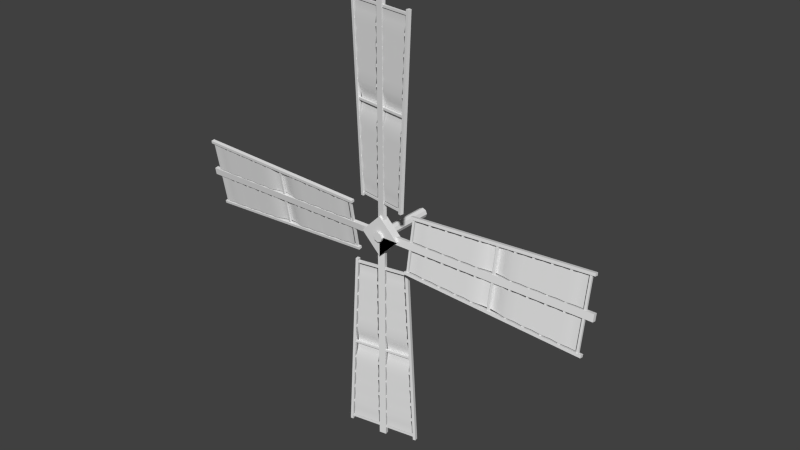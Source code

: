 # Source: mill_sails.blend  (saved by Blender 2.70.0; exported with 4.5.12 LTS)
import bpy
from mathutils import Matrix  # noqa: F401  (used for matrix-valued properties, if any)

bpy.ops.wm.read_factory_settings(use_empty=True)
scene = bpy.context.scene
scene.name = 'Scene'

# ---- collections
col_collection_1 = bpy.data.collections.new('Collection 1'); scene.collection.children.link(col_collection_1)

# ---- materials (node trees are filled in below, after node groups)
mat_house_wood_parts = bpy.data.materials.new('house_wood_parts')
mat_house_wood_parts.alpha_threshold = 0.0
mat_house_wood_parts.use_transparent_shadow = False
mat_house_wood_parts.roughness = 0.5
mat_house_wood_parts.line_color = (0.0, 0.0, 0.0, 1.0)
mat_mill_sail_fabric = bpy.data.materials.new('mill_sail_fabric')
mat_mill_sail_fabric.alpha_threshold = 0.0
mat_mill_sail_fabric.use_transparent_shadow = False
mat_mill_sail_fabric.roughness = 0.5
mat_mill_sail_fabric.line_color = (0.0, 0.0, 0.0, 1.0)

# ---- material node trees

# ---- world
world_world = bpy.data.worlds.new('World'); scene.world = world_world
world_world.color = (0.05088, 0.05088, 0.05088)
world_world.use_sun_shadow = False
world_world.sun_shadow_jitter_overblur = 0.0
world_world.cycles.sampling_method = 'MANUAL'
world_world.cycles.sample_map_resolution = 256

# ---- meshes
me_mill_sails = bpy.data.meshes.new('mill_sails')
me_mill_sails.from_pydata([(-3.331e-16, 0.6383, 0.1383), (3.921e-17, -1.186, 0.1383), (0.09778, 0.6383, 0.09778), (0.09778, -1.186, 0.09778), (0.1383, 0.6383, -1.192e-07), (0.1383, -1.186, -3.725e-09), (0.09778, 0.6383, -0.09778), (0.09778, -1.186, -0.09778), (-1.209e-08, 0.6383, -0.1383), (-1.209e-08, -1.186, -0.1383), (-0.09778, 0.6383, -0.09778), (-0.09778, -1.186, -0.09778), (-0.1383, 0.6383, -1.192e-07), (-0.1383, -1.186, 3.725e-09), (-0.09778, 0.6383, 0.09778), (-0.09778, -1.186, 0.09778), (0.113, -0.9586, 6.2), (0.113, -0.9586, 0.2), (-0.08392, -0.9239, 0.2), (-0.08392, -0.9239, 6.2), (0.09394, -1.067, 6.2), (0.09394, -1.067, 0.2), (-0.103, -1.032, 0.2), (-0.103, -1.032, 6.2), (-0.7157, -0.8531, 0.92), (-0.7157, -0.8531, 0.98), (0.7309, -1.108, 0.98), (0.7309, -1.108, 0.92), (-0.7261, -0.9122, 0.92), (-0.7261, -0.9122, 0.98), (0.7205, -1.167, 0.98), (0.7205, -1.167, 0.92), (-0.7502, -0.847, 1.92), (-0.7502, -0.847, 1.98), (0.7654, -1.114, 1.98), (0.7654, -1.114, 1.92), (-0.7606, -0.9061, 1.92), (-0.7606, -0.9061, 1.98), (0.755, -1.173, 1.98), (0.755, -1.173, 1.92), (-0.7376, -0.8492, 1.42), (-0.7376, -0.8492, 1.48), (0.7529, -1.112, 1.48), (0.7529, -1.112, 1.42), (-0.7481, -0.9083, 1.42), (-0.7481, -0.9083, 1.48), (0.7424, -1.171, 1.48), (0.7424, -1.171, 1.42), (-0.7802, -0.8417, 2.42), (-0.7802, -0.8417, 2.48), (0.7955, -1.12, 2.48), (0.7955, -1.12, 2.42), (-0.7907, -0.9008, 2.42), (-0.7907, -0.9008, 2.48), (0.7851, -1.179, 2.48), (0.7851, -1.179, 2.42), (-0.8373, -0.8316, 3.42), (-0.8373, -0.8316, 3.48), (0.8525, -1.13, 3.48), (0.8525, -1.13, 3.42), (-0.8477, -0.8907, 3.42), (-0.8477, -0.8907, 3.48), (0.8421, -1.189, 3.48), (0.8421, -1.189, 3.42), (-0.8084, -0.8367, 2.92), (-0.8084, -0.8367, 2.98), (0.8236, -1.124, 2.98), (0.8236, -1.124, 2.92), (-0.8188, -0.8958, 2.92), (-0.8188, -0.8958, 2.98), (0.8132, -1.184, 2.98), (0.8132, -1.184, 2.92), (-0.8651, -0.8267, 3.92), (-0.8651, -0.8267, 3.98), (0.8804, -1.135, 3.98), (0.8804, -1.135, 3.92), (-0.8756, -0.8858, 3.92), (-0.8756, -0.8858, 3.98), (0.87, -1.194, 3.98), (0.87, -1.194, 3.92), (-0.9256, -0.8161, 4.92), (-0.9256, -0.8161, 4.98), (0.9408, -1.145, 4.98), (0.9408, -1.145, 4.92), (-0.936, -0.8752, 4.92), (-0.936, -0.8752, 4.98), (0.9304, -1.204, 4.98), (0.9304, -1.204, 4.92), (-0.8943, -0.8216, 4.42), (-0.8943, -0.8216, 4.48), (0.9096, -1.14, 4.48), (0.9096, -1.14, 4.42), (-0.9048, -0.8807, 4.42), (-0.9048, -0.8807, 4.48), (0.8992, -1.199, 4.48), (0.8992, -1.199, 4.42), (-0.9499, -0.8118, 5.42), (-0.9499, -0.8118, 5.48), (0.9652, -1.149, 5.48), (0.9652, -1.149, 5.42), (-0.9604, -0.8709, 5.42), (-0.9604, -0.8709, 5.48), (0.9547, -1.209, 5.48), (0.9547, -1.209, 5.42), (-0.9772, -0.807, 5.92), (-0.9772, -0.807, 5.98), (0.9924, -1.154, 5.98), (0.9924, -1.154, 5.92), (-0.9876, -0.8661, 5.92), (-0.9876, -0.8661, 5.98), (0.982, -1.213, 5.98), (0.982, -1.213, 5.92), (-1.01, -0.7794, 6.061), (-0.7447, -0.8263, 0.8629), (-0.7621, -0.9254, 0.8629), (-1.028, -0.8785, 6.061), (-0.9345, -0.7928, 6.065), (-0.6687, -0.8397, 0.8669), (-0.6862, -0.9388, 0.8669), (-0.952, -0.8919, 6.065), (1.035, -1.14, 6.061), (0.7695, -1.093, 0.8629), (0.752, -1.192, 0.8629), (1.018, -1.239, 6.061), (0.9593, -1.127, 6.065), (0.6935, -1.08, 0.8669), (0.6761, -1.179, 0.8669), (0.9418, -1.226, 6.065), (-0.6496, -0.9223, 1.015), (-0.136, -1.013, 1.014), (-0.1287, -1.014, 5.901), (-0.9073, -0.8769, 5.9), (-0.134, -1.036, 4.956), (-0.8876, -0.9035, 5.452), (-0.1333, -1.037, 5.453), (-0.8614, -0.9081, 4.955), (-0.8346, -0.9129, 4.447), (-0.1348, -1.036, 4.448), (-0.8082, -0.9175, 3.945), (-0.1355, -1.036, 3.946), (-0.1189, -0.9372, 3.45), (-0.7646, -0.8233, 3.449), (-0.137, -1.036, 2.953), (-0.7558, -0.9267, 2.953), (-0.1378, -1.036, 2.447), (-0.7291, -0.9315, 2.447), (-0.1385, -1.036, 1.952), (-0.7031, -0.9361, 1.953), (-0.1393, -1.035, 1.456), (-0.6769, -0.9407, 1.456), (-0.1274, -1.005, 5.677), (-0.8939, -0.8697, 5.676), (-0.8689, -0.8741, 5.203), (-0.1281, -1.005, 5.205), (-0.1288, -1.005, 4.702), (-0.8425, -0.8788, 4.701), (-0.1296, -1.005, 4.197), (-0.8158, -0.8835, 4.196), (-0.7838, -0.8558, 3.697), (-0.1246, -0.9721, 3.698), (-0.1254, -0.9719, 3.202), (-0.7576, -0.8604, 3.201), (-0.1318, -1.004, 2.7), (-0.7369, -0.8974, 2.7), (-0.7105, -0.9021, 2.2), (-0.1326, -1.004, 2.2), (-0.1333, -1.004, 1.704), (-0.6844, -0.9067, 1.705), (-0.134, -1.004, 1.235), (-0.6597, -0.911, 1.236), (0.6459, -1.151, 1.015), (0.1322, -1.06, 1.014), (0.1249, -1.059, 5.901), (0.9036, -1.196, 5.9), (0.1224, -1.082, 4.956), (0.876, -1.214, 5.452), (0.1216, -1.081, 5.453), (0.8498, -1.21, 4.955), (0.823, -1.205, 4.447), (0.1231, -1.082, 4.448), (0.7965, -1.2, 3.945), (0.1239, -1.082, 3.946), (0.1421, -0.9832, 3.45), (0.7878, -1.097, 3.449), (0.1254, -1.082, 2.953), (0.7442, -1.191, 2.953), (0.1261, -1.082, 2.447), (0.7175, -1.187, 2.447), (0.1269, -1.082, 1.952), (0.6914, -1.182, 1.953), (0.1276, -1.083, 1.456), (0.6652, -1.177, 1.456), (0.1269, -1.05, 5.677), (0.8934, -1.185, 5.676), (0.8685, -1.18, 5.203), (0.1276, -1.05, 5.205), (0.1284, -1.05, 4.702), (0.842, -1.176, 4.701), (0.1291, -1.05, 4.197), (0.8153, -1.171, 4.196), (0.7947, -1.134, 3.697), (0.1356, -1.018, 3.698), (0.1363, -1.018, 3.202), (0.7686, -1.13, 3.201), (0.1314, -1.051, 2.7), (0.7364, -1.157, 2.7), (0.7101, -1.153, 2.2), (0.1321, -1.051, 2.2), (0.1328, -1.051, 1.704), (0.6839, -1.148, 1.705), (0.1335, -1.051, 1.235), (0.6592, -1.144, 1.236), (-2.98e-08, -0.8845, -0.5657), (-0.5657, -0.8845, 2.235e-08), (-2.564e-17, -0.8845, -3.725e-08), (-2.98e-08, -1.115, -0.5657), (-0.5657, -1.115, 3.725e-08), (2.564e-17, -1.115, -2.235e-08), (2.98e-08, -0.8845, -0.5657), (0.5657, -0.8845, 2.235e-08), (-2.564e-17, -0.8845, -3.725e-08), (2.98e-08, -1.115, -0.5657), (0.5657, -1.115, 3.725e-08), (2.564e-17, -1.115, -2.235e-08), (2.98e-08, -0.8845, -0.5657), (0.5657, -0.8845, 2.235e-08), (-2.564e-17, -0.8845, -3.725e-08), (2.98e-08, -1.115, -0.5657), (0.5657, -1.115, 3.725e-08), (2.564e-17, -1.115, -2.235e-08), (2.98e-08, -0.8845, 0.5657), (0.5657, -0.8845, -3.725e-08), (-2.564e-17, -0.8845, 2.235e-08), (2.98e-08, -1.115, 0.5657), (0.5657, -1.115, -2.235e-08), (2.564e-17, -1.115, 3.725e-08), (-2.98e-08, -0.8845, 0.5657), (-0.5657, -0.8845, -3.725e-08), (-2.564e-17, -0.8845, 2.235e-08), (-2.98e-08, -1.115, 0.5657), (-0.5657, -1.115, -2.235e-08), (2.564e-17, -1.115, 3.725e-08), (6.2, -0.9586, -0.113), (0.2, -0.9586, -0.113), (0.2, -0.9239, 0.08392), (6.2, -0.9239, 0.08392), (6.2, -1.067, -0.09394), (0.2, -1.067, -0.09394), (0.2, -1.032, 0.103), (6.2, -1.032, 0.103), (0.92, -0.8531, 0.7157), (0.98, -0.8531, 0.7157), (0.98, -1.108, -0.7309), (0.92, -1.108, -0.7309), (0.92, -0.9122, 0.7261), (0.98, -0.9122, 0.7261), (0.98, -1.167, -0.7205), (0.92, -1.167, -0.7205), (1.92, -0.847, 0.7502), (1.98, -0.847, 0.7502), (1.98, -1.114, -0.7654), (1.92, -1.114, -0.7654), (1.92, -0.9061, 0.7606), (1.98, -0.9061, 0.7606), (1.98, -1.173, -0.755), (1.92, -1.173, -0.755), (1.42, -0.8492, 0.7376), (1.48, -0.8492, 0.7376), (1.48, -1.112, -0.7529), (1.42, -1.112, -0.7529), (1.42, -0.9083, 0.7481), (1.48, -0.9083, 0.7481), (1.48, -1.171, -0.7424), (1.42, -1.171, -0.7424), (2.42, -0.8417, 0.7802), (2.48, -0.8417, 0.7802), (2.48, -1.12, -0.7955), (2.42, -1.12, -0.7955), (2.42, -0.9008, 0.7907), (2.48, -0.9008, 0.7907), (2.48, -1.179, -0.7851), (2.42, -1.179, -0.7851), (3.42, -0.8316, 0.8373), (3.48, -0.8316, 0.8373), (3.48, -1.13, -0.8525), (3.42, -1.13, -0.8525), (3.42, -0.8907, 0.8477), (3.48, -0.8907, 0.8477), (3.48, -1.189, -0.8421), (3.42, -1.189, -0.8421), (2.92, -0.8367, 0.8084), (2.98, -0.8367, 0.8084), (2.98, -1.124, -0.8236), (2.92, -1.124, -0.8236), (2.92, -0.8958, 0.8188), (2.98, -0.8958, 0.8188), (2.98, -1.184, -0.8132), (2.92, -1.184, -0.8132), (3.92, -0.8267, 0.8651), (3.98, -0.8267, 0.8651), (3.98, -1.135, -0.8804), (3.92, -1.135, -0.8804), (3.92, -0.8858, 0.8756), (3.98, -0.8858, 0.8756), (3.98, -1.194, -0.87), (3.92, -1.194, -0.87), (4.92, -0.8161, 0.9256), (4.98, -0.8161, 0.9256), (4.98, -1.145, -0.9408), (4.92, -1.145, -0.9408), (4.92, -0.8752, 0.936), (4.98, -0.8752, 0.936), (4.98, -1.204, -0.9304), (4.92, -1.204, -0.9304), (4.42, -0.8216, 0.8943), (4.48, -0.8216, 0.8943), (4.48, -1.14, -0.9096), (4.42, -1.14, -0.9096), (4.42, -0.8807, 0.9048), (4.48, -0.8807, 0.9048), (4.48, -1.199, -0.8992), (4.42, -1.199, -0.8992), (5.42, -0.8118, 0.9499), (5.48, -0.8118, 0.9499), (5.48, -1.149, -0.9652), (5.42, -1.149, -0.9652), (5.42, -0.8709, 0.9604), (5.48, -0.8709, 0.9604), (5.48, -1.209, -0.9547), (5.42, -1.209, -0.9547), (5.92, -0.807, 0.9772), (5.98, -0.807, 0.9772), (5.98, -1.154, -0.9924), (5.92, -1.154, -0.9924), (5.92, -0.8661, 0.9876), (5.98, -0.8661, 0.9876), (5.98, -1.213, -0.982), (5.92, -1.213, -0.982), (6.061, -0.7794, 1.01), (0.8629, -0.8263, 0.7447), (0.8629, -0.9254, 0.7621), (6.061, -0.8785, 1.028), (6.065, -0.7928, 0.9345), (0.8669, -0.8397, 0.6687), (0.8669, -0.9388, 0.6862), (6.065, -0.8919, 0.952), (6.061, -1.14, -1.035), (0.8629, -1.093, -0.7695), (0.8629, -1.192, -0.752), (6.061, -1.239, -1.018), (6.065, -1.127, -0.9593), (0.8669, -1.08, -0.6935), (0.8669, -1.179, -0.6761), (6.065, -1.226, -0.9418), (1.015, -0.9223, 0.6496), (1.014, -1.013, 0.136), (5.901, -1.014, 0.1287), (5.9, -0.8769, 0.9073), (4.956, -1.036, 0.134), (5.452, -0.9035, 0.8876), (5.453, -1.037, 0.1333), (4.955, -0.9081, 0.8614), (4.447, -0.9129, 0.8346), (4.448, -1.036, 0.1348), (3.945, -0.9175, 0.8082), (3.946, -1.036, 0.1355), (3.45, -0.9372, 0.1189), (3.449, -0.8233, 0.7646), (2.953, -1.036, 0.137), (2.953, -0.9267, 0.7558), (2.447, -1.036, 0.1378), (2.447, -0.9315, 0.7291), (1.952, -1.036, 0.1385), (1.953, -0.9361, 0.7031), (1.456, -1.035, 0.1393), (1.456, -0.9407, 0.6769), (5.677, -1.005, 0.1274), (5.676, -0.8697, 0.8939), (5.203, -0.8741, 0.8689), (5.205, -1.005, 0.1281), (4.702, -1.005, 0.1288), (4.701, -0.8788, 0.8425), (4.197, -1.005, 0.1296), (4.196, -0.8835, 0.8158), (3.697, -0.8558, 0.7838), (3.698, -0.9721, 0.1246), (3.202, -0.9719, 0.1254), (3.201, -0.8604, 0.7576), (2.7, -1.004, 0.1318), (2.7, -0.8974, 0.7369), (2.2, -0.9021, 0.7105), (2.2, -1.004, 0.1326), (1.704, -1.004, 0.1333), (1.705, -0.9067, 0.6844), (1.235, -1.004, 0.134), (1.236, -0.911, 0.6597), (1.015, -1.151, -0.6459), (1.014, -1.06, -0.1322), (5.901, -1.059, -0.1249), (5.9, -1.196, -0.9036), (4.956, -1.082, -0.1224), (5.452, -1.214, -0.876), (5.453, -1.081, -0.1216), (4.955, -1.21, -0.8498), (4.447, -1.205, -0.823), (4.448, -1.082, -0.1231), (3.945, -1.2, -0.7965), (3.946, -1.082, -0.1239), (3.45, -0.9832, -0.1421), (3.449, -1.097, -0.7878), (2.953, -1.082, -0.1254), (2.953, -1.191, -0.7442), (2.447, -1.082, -0.1261), (2.447, -1.187, -0.7175), (1.952, -1.082, -0.1269), (1.953, -1.182, -0.6914), (1.456, -1.083, -0.1276), (1.456, -1.177, -0.6652), (5.677, -1.05, -0.1269), (5.676, -1.185, -0.8934), (5.203, -1.18, -0.8685), (5.205, -1.05, -0.1276), (4.702, -1.05, -0.1284), (4.701, -1.176, -0.842), (4.197, -1.05, -0.1291), (4.196, -1.171, -0.8153), (3.697, -1.134, -0.7947), (3.698, -1.018, -0.1356), (3.202, -1.018, -0.1363), (3.201, -1.13, -0.7686), (2.7, -1.051, -0.1314), (2.7, -1.157, -0.7364), (2.2, -1.153, -0.7101), (2.2, -1.051, -0.1321), (1.704, -1.051, -0.1328), (1.705, -1.148, -0.6839), (1.235, -1.051, -0.1335), (1.236, -1.144, -0.6592), (-0.113, -0.9586, -6.2), (-0.113, -0.9586, -0.2), (0.08392, -0.9239, -0.2), (0.08392, -0.9239, -6.2), (-0.09394, -1.067, -6.2), (-0.09394, -1.067, -0.2), (0.103, -1.032, -0.2), (0.103, -1.032, -6.2), (0.7157, -0.8531, -0.92), (0.7157, -0.8531, -0.98), (-0.7309, -1.108, -0.98), (-0.7309, -1.108, -0.92), (0.7261, -0.9122, -0.92), (0.7261, -0.9122, -0.98), (-0.7205, -1.167, -0.98), (-0.7205, -1.167, -0.92), (0.7502, -0.847, -1.92), (0.7502, -0.847, -1.98), (-0.7654, -1.114, -1.98), (-0.7654, -1.114, -1.92), (0.7606, -0.9061, -1.92), (0.7606, -0.9061, -1.98), (-0.755, -1.173, -1.98), (-0.755, -1.173, -1.92), (0.7376, -0.8492, -1.42), (0.7376, -0.8492, -1.48), (-0.7529, -1.112, -1.48), (-0.7529, -1.112, -1.42), (0.7481, -0.9083, -1.42), (0.7481, -0.9083, -1.48), (-0.7424, -1.171, -1.48), (-0.7424, -1.171, -1.42), (0.7802, -0.8417, -2.42), (0.7802, -0.8417, -2.48), (-0.7955, -1.12, -2.48), (-0.7955, -1.12, -2.42), (0.7907, -0.9008, -2.42), (0.7907, -0.9008, -2.48), (-0.7851, -1.179, -2.48), (-0.7851, -1.179, -2.42), (0.8373, -0.8316, -3.42), (0.8373, -0.8316, -3.48), (-0.8525, -1.13, -3.48), (-0.8525, -1.13, -3.42), (0.8477, -0.8907, -3.42), (0.8477, -0.8907, -3.48), (-0.8421, -1.189, -3.48), (-0.8421, -1.189, -3.42), (0.8084, -0.8367, -2.92), (0.8084, -0.8367, -2.98), (-0.8236, -1.124, -2.98), (-0.8236, -1.124, -2.92), (0.8188, -0.8958, -2.92), (0.8188, -0.8958, -2.98), (-0.8132, -1.184, -2.98), (-0.8132, -1.184, -2.92), (0.8651, -0.8267, -3.92), (0.8651, -0.8267, -3.98), (-0.8804, -1.135, -3.98), (-0.8804, -1.135, -3.92), (0.8756, -0.8858, -3.92), (0.8756, -0.8858, -3.98), (-0.87, -1.194, -3.98), (-0.87, -1.194, -3.92), (0.9256, -0.8161, -4.92), (0.9256, -0.8161, -4.98), (-0.9408, -1.145, -4.98), (-0.9408, -1.145, -4.92), (0.936, -0.8752, -4.92), (0.936, -0.8752, -4.98), (-0.9304, -1.204, -4.98), (-0.9304, -1.204, -4.92), (0.8944, -0.8216, -4.42), (0.8944, -0.8216, -4.48), (-0.9096, -1.14, -4.48), (-0.9096, -1.14, -4.42), (0.9048, -0.8807, -4.42), (0.9048, -0.8807, -4.48), (-0.8992, -1.199, -4.48), (-0.8992, -1.199, -4.42), (0.9499, -0.8118, -5.42), (0.9499, -0.8118, -5.48), (-0.9652, -1.149, -5.48), (-0.9652, -1.149, -5.42), (0.9604, -0.8709, -5.42), (0.9604, -0.8709, -5.48), (-0.9547, -1.209, -5.48), (-0.9547, -1.209, -5.42), (0.9772, -0.807, -5.92), (0.9772, -0.807, -5.98), (-0.9924, -1.154, -5.98), (-0.9924, -1.154, -5.92), (0.9876, -0.8661, -5.92), (0.9876, -0.8661, -5.98), (-0.982, -1.213, -5.98), (-0.982, -1.213, -5.92), (1.01, -0.7794, -6.061), (0.7447, -0.8263, -0.8629), (0.7621, -0.9254, -0.8629), (1.028, -0.8785, -6.061), (0.9345, -0.7928, -6.065), (0.6687, -0.8397, -0.8669), (0.6862, -0.9388, -0.8669), (0.952, -0.8919, -6.065), (-1.035, -1.14, -6.061), (-0.7695, -1.093, -0.8629), (-0.752, -1.192, -0.8629), (-1.018, -1.239, -6.061), (-0.9593, -1.127, -6.065), (-0.6935, -1.08, -0.8669), (-0.6761, -1.179, -0.8669), (-0.9418, -1.226, -6.065), (0.6496, -0.9223, -1.015), (0.136, -1.013, -1.014), (0.1287, -1.014, -5.901), (0.9073, -0.8769, -5.9), (0.134, -1.036, -4.956), (0.8876, -0.9035, -5.452), (0.1333, -1.037, -5.453), (0.8614, -0.9081, -4.955), (0.8346, -0.9129, -4.447), (0.1348, -1.036, -4.448), (0.8082, -0.9175, -3.945), (0.1355, -1.036, -3.946), (0.1189, -0.9372, -3.45), (0.7646, -0.8233, -3.449), (0.137, -1.036, -2.953), (0.7558, -0.9267, -2.953), (0.1378, -1.036, -2.447), (0.7291, -0.9315, -2.447), (0.1385, -1.036, -1.952), (0.7031, -0.9361, -1.953), (0.1393, -1.035, -1.456), (0.6769, -0.9407, -1.456), (0.1274, -1.005, -5.677), (0.8939, -0.8697, -5.676), (0.8689, -0.8741, -5.203), (0.1281, -1.005, -5.205), (0.1288, -1.005, -4.702), (0.8425, -0.8788, -4.701), (0.1296, -1.005, -4.197), (0.8158, -0.8835, -4.196), (0.7838, -0.8558, -3.697), (0.1246, -0.9721, -3.698), (0.1254, -0.9719, -3.202), (0.7576, -0.8604, -3.201), (0.1318, -1.004, -2.7), (0.7369, -0.8974, -2.7), (0.7105, -0.9021, -2.2), (0.1326, -1.004, -2.2), (0.1333, -1.004, -1.704), (0.6844, -0.9067, -1.705), (0.134, -1.004, -1.235), (0.6597, -0.911, -1.236), (-0.6459, -1.151, -1.015), (-0.1322, -1.06, -1.014), (-0.1249, -1.059, -5.901), (-0.9036, -1.196, -5.9), (-0.1224, -1.082, -4.956), (-0.876, -1.214, -5.452), (-0.1216, -1.081, -5.453), (-0.8498, -1.21, -4.955), (-0.823, -1.205, -4.447), (-0.1231, -1.082, -4.448), (-0.7965, -1.2, -3.945), (-0.1239, -1.082, -3.946), (-0.1421, -0.9832, -3.45), (-0.7878, -1.097, -3.449), (-0.1254, -1.082, -2.953), (-0.7442, -1.191, -2.953), (-0.1261, -1.082, -2.447), (-0.7175, -1.187, -2.447), (-0.1269, -1.082, -1.952), (-0.6914, -1.182, -1.953), (-0.1276, -1.083, -1.456), (-0.6652, -1.177, -1.456), (-0.1269, -1.05, -5.677), (-0.8934, -1.185, -5.676), (-0.8685, -1.18, -5.203), (-0.1276, -1.05, -5.205), (-0.1284, -1.05, -4.702), (-0.842, -1.176, -4.701), (-0.1291, -1.05, -4.197), (-0.8153, -1.171, -4.196), (-0.7947, -1.134, -3.697), (-0.1356, -1.018, -3.698), (-0.1363, -1.018, -3.202), (-0.7686, -1.13, -3.201), (-0.1314, -1.051, -2.7), (-0.7364, -1.157, -2.7), (-0.7101, -1.153, -2.2), (-0.1321, -1.051, -2.2), (-0.1328, -1.051, -1.704), (-0.6839, -1.148, -1.705), (-0.1335, -1.051, -1.235), (-0.6592, -1.144, -1.236), (-6.2, -0.9586, 0.113), (-0.2, -0.9586, 0.113), (-0.2, -0.9239, -0.08392), (-6.2, -0.9239, -0.08392), (-6.2, -1.067, 0.09394), (-0.2, -1.067, 0.09394), (-0.2, -1.032, -0.103), (-6.2, -1.032, -0.103), (-0.92, -0.8531, -0.7157), (-0.98, -0.8531, -0.7157), (-0.98, -1.108, 0.7309), (-0.92, -1.108, 0.7309), (-0.92, -0.9122, -0.7261), (-0.98, -0.9122, -0.7261), (-0.98, -1.167, 0.7205), (-0.92, -1.167, 0.7205), (-1.92, -0.847, -0.7502), (-1.98, -0.847, -0.7502), (-1.98, -1.114, 0.7654), (-1.92, -1.114, 0.7654), (-1.92, -0.9061, -0.7606), (-1.98, -0.9061, -0.7606), (-1.98, -1.173, 0.755), (-1.92, -1.173, 0.755), (-1.42, -0.8492, -0.7376), (-1.48, -0.8492, -0.7376), (-1.48, -1.112, 0.7529), (-1.42, -1.112, 0.7529), (-1.42, -0.9083, -0.7481), (-1.48, -0.9083, -0.7481), (-1.48, -1.171, 0.7424), (-1.42, -1.171, 0.7424), (-2.42, -0.8417, -0.7802), (-2.48, -0.8417, -0.7802), (-2.48, -1.12, 0.7955), (-2.42, -1.12, 0.7955), (-2.42, -0.9008, -0.7907), (-2.48, -0.9008, -0.7907), (-2.48, -1.179, 0.7851), (-2.42, -1.179, 0.7851), (-3.42, -0.8316, -0.8373), (-3.48, -0.8316, -0.8373), (-3.48, -1.13, 0.8525), (-3.42, -1.13, 0.8525), (-3.42, -0.8907, -0.8477), (-3.48, -0.8907, -0.8477), (-3.48, -1.189, 0.8421), (-3.42, -1.189, 0.8421), (-2.92, -0.8367, -0.8084), (-2.98, -0.8367, -0.8084), (-2.98, -1.124, 0.8236), (-2.92, -1.124, 0.8236), (-2.92, -0.8958, -0.8188), (-2.98, -0.8958, -0.8188), (-2.98, -1.184, 0.8132), (-2.92, -1.184, 0.8132), (-3.92, -0.8267, -0.8652), (-3.98, -0.8267, -0.8652), (-3.98, -1.135, 0.8804), (-3.92, -1.135, 0.8804), (-3.92, -0.8858, -0.8756), (-3.98, -0.8858, -0.8756), (-3.98, -1.194, 0.87), (-3.92, -1.194, 0.87), (-4.92, -0.8161, -0.9256), (-4.98, -0.8161, -0.9256), (-4.98, -1.145, 0.9408), (-4.92, -1.145, 0.9408), (-4.92, -0.8752, -0.936), (-4.98, -0.8752, -0.936), (-4.98, -1.204, 0.9304), (-4.92, -1.204, 0.9304), (-4.42, -0.8216, -0.8944), (-4.48, -0.8216, -0.8944), (-4.48, -1.14, 0.9096), (-4.42, -1.14, 0.9096), (-4.42, -0.8807, -0.9048), (-4.48, -0.8807, -0.9048), (-4.48, -1.199, 0.8992), (-4.42, -1.199, 0.8992), (-5.42, -0.8118, -0.9499), (-5.48, -0.8118, -0.9499), (-5.48, -1.149, 0.9652), (-5.42, -1.149, 0.9652), (-5.42, -0.8709, -0.9604), (-5.48, -0.8709, -0.9604), (-5.48, -1.209, 0.9547), (-5.42, -1.209, 0.9547), (-5.92, -0.807, -0.9772), (-5.98, -0.807, -0.9772), (-5.98, -1.154, 0.9924), (-5.92, -1.154, 0.9924), (-5.92, -0.8661, -0.9876), (-5.98, -0.8661, -0.9876), (-5.98, -1.213, 0.982), (-5.92, -1.213, 0.982), (-6.061, -0.7794, -1.01), (-0.8629, -0.8263, -0.7447), (-0.8629, -0.9254, -0.7621), (-6.061, -0.8785, -1.028), (-6.065, -0.7928, -0.9345), (-0.8669, -0.8397, -0.6687), (-0.8669, -0.9388, -0.6862), (-6.065, -0.8919, -0.952), (-6.061, -1.14, 1.035), (-0.8629, -1.093, 0.7695), (-0.8629, -1.192, 0.752), (-6.061, -1.239, 1.018), (-6.065, -1.127, 0.9593), (-0.8669, -1.08, 0.6935), (-0.8669, -1.179, 0.6761), (-6.065, -1.226, 0.9418), (-1.015, -0.9223, -0.6496), (-1.014, -1.013, -0.136), (-5.901, -1.014, -0.1287), (-5.9, -0.8769, -0.9073), (-4.956, -1.036, -0.134), (-5.452, -0.9035, -0.8876), (-5.453, -1.037, -0.1333), (-4.955, -0.9081, -0.8614), (-4.447, -0.9129, -0.8346), (-4.448, -1.036, -0.1348), (-3.945, -0.9175, -0.8082), (-3.946, -1.036, -0.1355), (-3.45, -0.9372, -0.1189), (-3.449, -0.8233, -0.7646), (-2.953, -1.036, -0.137), (-2.953, -0.9267, -0.7558), (-2.447, -1.036, -0.1378), (-2.447, -0.9315, -0.7291), (-1.952, -1.036, -0.1385), (-1.953, -0.9361, -0.7031), (-1.456, -1.035, -0.1393), (-1.456, -0.9407, -0.6769), (-5.677, -1.005, -0.1274), (-5.676, -0.8697, -0.8939), (-5.203, -0.8741, -0.8689), (-5.205, -1.005, -0.1281), (-4.702, -1.005, -0.1288), (-4.701, -0.8788, -0.8425), (-4.197, -1.005, -0.1296), (-4.196, -0.8835, -0.8158), (-3.697, -0.8558, -0.7838), (-3.698, -0.9721, -0.1246), (-3.202, -0.9719, -0.1254), (-3.201, -0.8604, -0.7576), (-2.7, -1.004, -0.1318), (-2.7, -0.8974, -0.7369), (-2.2, -0.9021, -0.7105), (-2.2, -1.004, -0.1326), (-1.704, -1.004, -0.1333), (-1.705, -0.9067, -0.6844), (-1.235, -1.004, -0.134), (-1.236, -0.911, -0.6597), (-1.015, -1.151, 0.6459), (-1.014, -1.06, 0.1322), (-5.901, -1.059, 0.1249), (-5.9, -1.196, 0.9036), (-4.956, -1.082, 0.1224), (-5.452, -1.214, 0.876), (-5.453, -1.081, 0.1216), (-4.955, -1.21, 0.8498), (-4.447, -1.205, 0.823), (-4.448, -1.082, 0.1231), (-3.945, -1.2, 0.7965), (-3.946, -1.082, 0.1239), (-3.45, -0.9832, 0.1421), (-3.449, -1.097, 0.7878), (-2.953, -1.082, 0.1254), (-2.953, -1.191, 0.7442), (-2.447, -1.082, 0.1261), (-2.447, -1.187, 0.7175), (-1.952, -1.082, 0.1269), (-1.953, -1.182, 0.6914), (-1.456, -1.083, 0.1276), (-1.456, -1.177, 0.6652), (-5.677, -1.05, 0.1269), (-5.676, -1.185, 0.8934), (-5.203, -1.18, 0.8685), (-5.205, -1.05, 0.1276), (-4.702, -1.05, 0.1284), (-4.701, -1.176, 0.842), (-4.197, -1.05, 0.1291), (-4.196, -1.171, 0.8153), (-3.697, -1.134, 0.7947), (-3.698, -1.018, 0.1356), (-3.202, -1.018, 0.1363), (-3.201, -1.13, 0.7686), (-2.7, -1.051, 0.1314), (-2.7, -1.157, 0.7364), (-2.2, -1.153, 0.7101), (-2.2, -1.051, 0.1321), (-1.704, -1.051, 0.1328), (-1.705, -1.148, 0.6839), (-1.235, -1.051, 0.1335), (-1.236, -1.144, 0.6592)], [], [(0, 1, 3, 2), (2, 3, 5, 4), (4, 5, 7, 6), (6, 7, 9, 8), (8, 9, 11, 10), (10, 11, 13, 12), (14, 15, 1, 0), (12, 13, 15, 14), (16, 17, 18, 19), (20, 23, 22, 21), (16, 20, 21, 17), (18, 22, 23, 19), (20, 16, 19, 23), (29, 30, 26, 25), (31, 28, 24, 27), (24, 25, 26, 27), (31, 30, 29, 28), (37, 38, 34, 33), (39, 36, 32, 35), (32, 33, 34, 35), (39, 38, 37, 36), (45, 46, 42, 41), (47, 44, 40, 43), (40, 41, 42, 43), (47, 46, 45, 44), (53, 54, 50, 49), (55, 52, 48, 51), (48, 49, 50, 51), (55, 54, 53, 52), (61, 62, 58, 57), (63, 60, 56, 59), (56, 57, 58, 59), (63, 62, 61, 60), (69, 70, 66, 65), (71, 68, 64, 67), (64, 65, 66, 67), (71, 70, 69, 68), (77, 78, 74, 73), (79, 76, 72, 75), (72, 73, 74, 75), (79, 78, 77, 76), (85, 86, 82, 81), (87, 84, 80, 83), (80, 81, 82, 83), (87, 86, 85, 84), (93, 94, 90, 89), (95, 92, 88, 91), (88, 89, 90, 91), (95, 94, 93, 92), (101, 102, 98, 97), (103, 100, 96, 99), (96, 97, 98, 99), (103, 102, 101, 100), (109, 110, 106, 105), (111, 108, 104, 107), (104, 105, 106, 107), (111, 110, 109, 108), (112, 113, 114, 115), (116, 119, 118, 117), (112, 116, 117, 113), (113, 117, 118, 114), (114, 118, 119, 115), (116, 112, 115, 119), (120, 123, 122, 121), (124, 125, 126, 127), (120, 121, 125, 124), (121, 122, 126, 125), (122, 123, 127, 126), (124, 127, 123, 120), (200, 180, 181, 201), (185, 184, 204, 205), (189, 188, 208, 209), (206, 187, 186, 207), (128, 129, 168, 169), (194, 175, 176, 195), (203, 183, 182, 202), (191, 209, 208, 190), (143, 142, 160, 161), (189, 206, 207, 188), (149, 148, 166, 167), (157, 156, 137, 136), (138, 158, 159, 139), (175, 193, 192, 176), (177, 174, 196, 197), (178, 197, 196, 179), (141, 140, 159, 158), (155, 154, 132, 135), (180, 199, 198, 181), (163, 162, 142, 143), (211, 191, 190, 210), (145, 144, 162, 163), (199, 178, 179, 198), (151, 150, 130, 131), (177, 194, 195, 174), (193, 173, 172, 192), (152, 153, 134, 133), (161, 160, 140, 141), (164, 165, 144, 145), (167, 166, 146, 147), (169, 168, 148, 149), (133, 134, 150, 151), (135, 132, 153, 152), (136, 137, 154, 155), (183, 200, 201, 182), (138, 139, 156, 157), (185, 203, 202, 184), (205, 204, 186, 187), (147, 146, 165, 164), (170, 211, 210, 171), (215, 216, 213, 212), (212, 213, 214), (215, 217, 216), (221, 218, 219, 222), (218, 220, 219), (221, 222, 223), (227, 224, 225, 228), (224, 226, 225), (227, 228, 229), (233, 234, 231, 230), (230, 231, 232), (233, 235, 234), (239, 236, 237, 240), (236, 238, 237), (239, 240, 241), (1, 15, 13), (11, 9, 7), (7, 5, 3), (11, 1, 13), (11, 7, 3), (11, 3, 1), (242, 243, 244, 245), (246, 249, 248, 247), (242, 246, 247, 243), (244, 248, 249, 245), (246, 242, 245, 249), (255, 256, 252, 251), (257, 254, 250, 253), (250, 251, 252, 253), (257, 256, 255, 254), (263, 264, 260, 259), (265, 262, 258, 261), (258, 259, 260, 261), (265, 264, 263, 262), (271, 272, 268, 267), (273, 270, 266, 269), (266, 267, 268, 269), (273, 272, 271, 270), (279, 280, 276, 275), (281, 278, 274, 277), (274, 275, 276, 277), (281, 280, 279, 278), (287, 288, 284, 283), (289, 286, 282, 285), (282, 283, 284, 285), (289, 288, 287, 286), (295, 296, 292, 291), (297, 294, 290, 293), (290, 291, 292, 293), (297, 296, 295, 294), (303, 304, 300, 299), (305, 302, 298, 301), (298, 299, 300, 301), (305, 304, 303, 302), (311, 312, 308, 307), (313, 310, 306, 309), (306, 307, 308, 309), (313, 312, 311, 310), (319, 320, 316, 315), (321, 318, 314, 317), (314, 315, 316, 317), (321, 320, 319, 318), (327, 328, 324, 323), (329, 326, 322, 325), (322, 323, 324, 325), (329, 328, 327, 326), (335, 336, 332, 331), (337, 334, 330, 333), (330, 331, 332, 333), (337, 336, 335, 334), (338, 339, 340, 341), (342, 345, 344, 343), (338, 342, 343, 339), (339, 343, 344, 340), (340, 344, 345, 341), (342, 338, 341, 345), (346, 349, 348, 347), (350, 351, 352, 353), (346, 347, 351, 350), (347, 348, 352, 351), (348, 349, 353, 352), (350, 353, 349, 346), (426, 406, 407, 427), (411, 410, 430, 431), (415, 414, 434, 435), (432, 413, 412, 433), (354, 355, 394, 395), (420, 401, 402, 421), (429, 409, 408, 428), (417, 435, 434, 416), (369, 368, 386, 387), (415, 432, 433, 414), (375, 374, 392, 393), (383, 382, 363, 362), (364, 384, 385, 365), (401, 419, 418, 402), (403, 400, 422, 423), (404, 423, 422, 405), (367, 366, 385, 384), (381, 380, 358, 361), (406, 425, 424, 407), (389, 388, 368, 369), (437, 417, 416, 436), (371, 370, 388, 389), (425, 404, 405, 424), (377, 376, 356, 357), (403, 420, 421, 400), (419, 399, 398, 418), (378, 379, 360, 359), (387, 386, 366, 367), (390, 391, 370, 371), (393, 392, 372, 373), (395, 394, 374, 375), (359, 360, 376, 377), (361, 358, 379, 378), (362, 363, 380, 381), (409, 426, 427, 408), (364, 365, 382, 383), (411, 429, 428, 410), (431, 430, 412, 413), (373, 372, 391, 390), (396, 437, 436, 397), (438, 439, 440, 441), (442, 445, 444, 443), (438, 442, 443, 439), (440, 444, 445, 441), (442, 438, 441, 445), (451, 452, 448, 447), (453, 450, 446, 449), (446, 447, 448, 449), (453, 452, 451, 450), (459, 460, 456, 455), (461, 458, 454, 457), (454, 455, 456, 457), (461, 460, 459, 458), (467, 468, 464, 463), (469, 466, 462, 465), (462, 463, 464, 465), (469, 468, 467, 466), (475, 476, 472, 471), (477, 474, 470, 473), (470, 471, 472, 473), (477, 476, 475, 474), (483, 484, 480, 479), (485, 482, 478, 481), (478, 479, 480, 481), (485, 484, 483, 482), (491, 492, 488, 487), (493, 490, 486, 489), (486, 487, 488, 489), (493, 492, 491, 490), (499, 500, 496, 495), (501, 498, 494, 497), (494, 495, 496, 497), (501, 500, 499, 498), (507, 508, 504, 503), (509, 506, 502, 505), (502, 503, 504, 505), (509, 508, 507, 506), (515, 516, 512, 511), (517, 514, 510, 513), (510, 511, 512, 513), (517, 516, 515, 514), (523, 524, 520, 519), (525, 522, 518, 521), (518, 519, 520, 521), (525, 524, 523, 522), (531, 532, 528, 527), (533, 530, 526, 529), (526, 527, 528, 529), (533, 532, 531, 530), (534, 535, 536, 537), (538, 541, 540, 539), (534, 538, 539, 535), (535, 539, 540, 536), (536, 540, 541, 537), (538, 534, 537, 541), (542, 545, 544, 543), (546, 547, 548, 549), (542, 543, 547, 546), (543, 544, 548, 547), (544, 545, 549, 548), (546, 549, 545, 542), (622, 602, 603, 623), (607, 606, 626, 627), (611, 610, 630, 631), (628, 609, 608, 629), (550, 551, 590, 591), (616, 597, 598, 617), (625, 605, 604, 624), (613, 631, 630, 612), (565, 564, 582, 583), (611, 628, 629, 610), (571, 570, 588, 589), (579, 578, 559, 558), (560, 580, 581, 561), (597, 615, 614, 598), (599, 596, 618, 619), (600, 619, 618, 601), (563, 562, 581, 580), (577, 576, 554, 557), (602, 621, 620, 603), (585, 584, 564, 565), (633, 613, 612, 632), (567, 566, 584, 585), (621, 600, 601, 620), (573, 572, 552, 553), (599, 616, 617, 596), (615, 595, 594, 614), (574, 575, 556, 555), (583, 582, 562, 563), (586, 587, 566, 567), (589, 588, 568, 569), (591, 590, 570, 571), (555, 556, 572, 573), (557, 554, 575, 574), (558, 559, 576, 577), (605, 622, 623, 604), (560, 561, 578, 579), (607, 625, 624, 606), (627, 626, 608, 609), (569, 568, 587, 586), (592, 633, 632, 593), (634, 635, 636, 637), (638, 641, 640, 639), (634, 638, 639, 635), (636, 640, 641, 637), (638, 634, 637, 641), (647, 648, 644, 643), (649, 646, 642, 645), (642, 643, 644, 645), (649, 648, 647, 646), (655, 656, 652, 651), (657, 654, 650, 653), (650, 651, 652, 653), (657, 656, 655, 654), (663, 664, 660, 659), (665, 662, 658, 661), (658, 659, 660, 661), (665, 664, 663, 662), (671, 672, 668, 667), (673, 670, 666, 669), (666, 667, 668, 669), (673, 672, 671, 670), (679, 680, 676, 675), (681, 678, 674, 677), (674, 675, 676, 677), (681, 680, 679, 678), (687, 688, 684, 683), (689, 686, 682, 685), (682, 683, 684, 685), (689, 688, 687, 686), (695, 696, 692, 691), (697, 694, 690, 693), (690, 691, 692, 693), (697, 696, 695, 694), (703, 704, 700, 699), (705, 702, 698, 701), (698, 699, 700, 701), (705, 704, 703, 702), (711, 712, 708, 707), (713, 710, 706, 709), (706, 707, 708, 709), (713, 712, 711, 710), (719, 720, 716, 715), (721, 718, 714, 717), (714, 715, 716, 717), (721, 720, 719, 718), (727, 728, 724, 723), (729, 726, 722, 725), (722, 723, 724, 725), (729, 728, 727, 726), (730, 731, 732, 733), (734, 737, 736, 735), (730, 734, 735, 731), (731, 735, 736, 732), (732, 736, 737, 733), (734, 730, 733, 737), (738, 741, 740, 739), (742, 743, 744, 745), (738, 739, 743, 742), (739, 740, 744, 743), (740, 741, 745, 744), (742, 745, 741, 738), (818, 798, 799, 819), (803, 802, 822, 823), (807, 806, 826, 827), (824, 805, 804, 825), (746, 747, 786, 787), (812, 793, 794, 813), (821, 801, 800, 820), (809, 827, 826, 808), (761, 760, 778, 779), (807, 824, 825, 806), (767, 766, 784, 785), (775, 774, 755, 754), (756, 776, 777, 757), (793, 811, 810, 794), (795, 792, 814, 815), (796, 815, 814, 797), (759, 758, 777, 776), (773, 772, 750, 753), (798, 817, 816, 799), (781, 780, 760, 761), (829, 809, 808, 828), (763, 762, 780, 781), (817, 796, 797, 816), (769, 768, 748, 749), (795, 812, 813, 792), (811, 791, 790, 810), (770, 771, 752, 751), (779, 778, 758, 759), (782, 783, 762, 763), (785, 784, 764, 765), (787, 786, 766, 767), (751, 752, 768, 769), (753, 750, 771, 770), (754, 755, 772, 773), (801, 818, 819, 800), (756, 757, 774, 775), (803, 821, 820, 802), (823, 822, 804, 805), (765, 764, 783, 782), (788, 829, 828, 789)])
me_mill_sails.polygons.foreach_set('use_smooth', [0, 0, 0, 0, 0, 0, 0, 0, 0, 0, 0, 0, 0, 0, 0, 0, 0, 0, 0, 0, 0, 0, 0, 0, 0, 0, 0, 0, 0, 0, 0, 0, 0, 0, 0, 0, 0, 0, 0, 0, 0, 0, 0, 0, 0, 0, 0, 0, 0, 0, 0, 0, 0, 0, 0, 0, 0, 0, 0, 0, 0, 0, 0, 0, 0, 0, 0, 0, 0, 1, 1, 1, 1, 1, 1, 1, 1, 1, 1, 1, 1, 1, 1, 1, 1, 1, 1, 1, 1, 1, 1, 1, 1, 1, 1, 1, 1, 1, 1, 1, 1, 1, 1, 1, 1, 1, 1, 1, 1, 0, 0, 0, 0, 0, 0, 0, 0, 0, 0, 0, 0, 0, 0, 0, 0, 0, 0, 0, 0, 0, 0, 0, 0, 0, 0, 0, 0, 0, 0, 0, 0, 0, 0, 0, 0, 0, 0, 0, 0, 0, 0, 0, 0, 0, 0, 0, 0, 0, 0, 0, 0, 0, 0, 0, 0, 0, 0, 0, 0, 0, 0, 0, 0, 0, 0, 0, 0, 0, 0, 0, 0, 0, 0, 0, 0, 0, 0, 0, 0, 0, 0, 1, 1, 1, 1, 1, 1, 1, 1, 1, 1, 1, 1, 1, 1, 1, 1, 1, 1, 1, 1, 1, 1, 1, 1, 1, 1, 1, 1, 1, 1, 1, 1, 1, 1, 1, 1, 1, 1, 1, 1, 0, 0, 0, 0, 0, 0, 0, 0, 0, 0, 0, 0, 0, 0, 0, 0, 0, 0, 0, 0, 0, 0, 0, 0, 0, 0, 0, 0, 0, 0, 0, 0, 0, 0, 0, 0, 0, 0, 0, 0, 0, 0, 0, 0, 0, 0, 0, 0, 0, 0, 0, 0, 0, 0, 0, 0, 0, 0, 0, 0, 0, 1, 1, 1, 1, 1, 1, 1, 1, 1, 1, 1, 1, 1, 1, 1, 1, 1, 1, 1, 1, 1, 1, 1, 1, 1, 1, 1, 1, 1, 1, 1, 1, 1, 1, 1, 1, 1, 1, 1, 1, 0, 0, 0, 0, 0, 0, 0, 0, 0, 0, 0, 0, 0, 0, 0, 0, 0, 0, 0, 0, 0, 0, 0, 0, 0, 0, 0, 0, 0, 0, 0, 0, 0, 0, 0, 0, 0, 0, 0, 0, 0, 0, 0, 0, 0, 0, 0, 0, 0, 0, 0, 0, 0, 0, 0, 0, 0, 0, 0, 0, 0, 1, 1, 1, 1, 1, 1, 1, 1, 1, 1, 1, 1, 1, 1, 1, 1, 1, 1, 1, 1, 1, 1, 1, 1, 1, 1, 1, 1, 1, 1, 1, 1, 1, 1, 1, 1, 1, 1, 1, 1])
me_mill_sails.polygons.foreach_set('material_index', [0, 0, 0, 0, 0, 0, 0, 0, 0, 0, 0, 0, 0, 0, 0, 0, 0, 0, 0, 0, 0, 0, 0, 0, 0, 0, 0, 0, 0, 0, 0, 0, 0, 0, 0, 0, 0, 0, 0, 0, 0, 0, 0, 0, 0, 0, 0, 0, 0, 0, 0, 0, 0, 0, 0, 0, 0, 0, 0, 0, 0, 0, 0, 0, 0, 0, 0, 0, 0, 1, 1, 1, 1, 1, 1, 1, 1, 1, 1, 1, 1, 1, 1, 1, 1, 1, 1, 1, 1, 1, 1, 1, 1, 1, 1, 1, 1, 1, 1, 1, 1, 1, 1, 1, 1, 1, 1, 1, 1, 0, 0, 0, 0, 0, 0, 0, 0, 0, 0, 0, 0, 0, 0, 0, 0, 0, 0, 0, 0, 0, 0, 0, 0, 0, 0, 0, 0, 0, 0, 0, 0, 0, 0, 0, 0, 0, 0, 0, 0, 0, 0, 0, 0, 0, 0, 0, 0, 0, 0, 0, 0, 0, 0, 0, 0, 0, 0, 0, 0, 0, 0, 0, 0, 0, 0, 0, 0, 0, 0, 0, 0, 0, 0, 0, 0, 0, 0, 0, 0, 0, 0, 1, 1, 1, 1, 1, 1, 1, 1, 1, 1, 1, 1, 1, 1, 1, 1, 1, 1, 1, 1, 1, 1, 1, 1, 1, 1, 1, 1, 1, 1, 1, 1, 1, 1, 1, 1, 1, 1, 1, 1, 0, 0, 0, 0, 0, 0, 0, 0, 0, 0, 0, 0, 0, 0, 0, 0, 0, 0, 0, 0, 0, 0, 0, 0, 0, 0, 0, 0, 0, 0, 0, 0, 0, 0, 0, 0, 0, 0, 0, 0, 0, 0, 0, 0, 0, 0, 0, 0, 0, 0, 0, 0, 0, 0, 0, 0, 0, 0, 0, 0, 0, 1, 1, 1, 1, 1, 1, 1, 1, 1, 1, 1, 1, 1, 1, 1, 1, 1, 1, 1, 1, 1, 1, 1, 1, 1, 1, 1, 1, 1, 1, 1, 1, 1, 1, 1, 1, 1, 1, 1, 1, 0, 0, 0, 0, 0, 0, 0, 0, 0, 0, 0, 0, 0, 0, 0, 0, 0, 0, 0, 0, 0, 0, 0, 0, 0, 0, 0, 0, 0, 0, 0, 0, 0, 0, 0, 0, 0, 0, 0, 0, 0, 0, 0, 0, 0, 0, 0, 0, 0, 0, 0, 0, 0, 0, 0, 0, 0, 0, 0, 0, 0, 1, 1, 1, 1, 1, 1, 1, 1, 1, 1, 1, 1, 1, 1, 1, 1, 1, 1, 1, 1, 1, 1, 1, 1, 1, 1, 1, 1, 1, 1, 1, 1, 1, 1, 1, 1, 1, 1, 1, 1])
_k = set([(1, 3), (1, 15), (3, 5), (5, 7), (7, 9), (9, 11), (11, 13), (13, 15), (16, 17), (16, 19), (16, 20), (17, 18), (17, 21), (18, 19), (18, 22), (19, 23), (20, 21), (20, 23), (21, 22), (22, 23), (24, 25), (24, 27), (24, 28), (25, 26), (25, 29), (26, 27), (26, 30), (27, 31), (28, 29), (28, 31), (29, 30), (30, 31), (32, 33), (32, 35), (32, 36), (33, 34), (33, 37), (34, 35), (34, 38), (35, 39), (36, 37), (36, 39), (37, 38), (38, 39), (40, 41), (40, 43), (40, 44), (41, 42), (41, 45), (42, 43), (42, 46), (43, 47), (44, 45), (44, 47), (45, 46), (46, 47), (48, 49), (48, 51), (48, 52), (49, 50), (49, 53), (50, 51), (50, 54), (51, 55), (52, 53), (52, 55), (53, 54), (54, 55), (56, 57), (56, 59), (56, 60), (57, 58), (57, 61), (58, 59), (58, 62), (59, 63), (60, 61), (60, 63), (61, 62), (62, 63), (64, 65), (64, 67), (64, 68), (65, 66), (65, 69), (66, 67), (66, 70), (67, 71), (68, 69), (68, 71), (69, 70), (70, 71), (72, 73), (72, 75), (72, 76), (73, 74), (73, 77), (74, 75), (74, 78), (75, 79), (76, 77), (76, 79), (77, 78), (78, 79), (80, 81), (80, 83), (80, 84), (81, 82), (81, 85), (82, 83), (82, 86), (83, 87), (84, 85), (84, 87), (85, 86), (86, 87), (88, 89), (88, 91), (88, 92), (89, 90), (89, 93), (90, 91), (90, 94), (91, 95), (92, 93), (92, 95), (93, 94), (94, 95), (96, 97), (96, 99), (96, 100), (97, 98), (97, 101), (98, 99), (98, 102), (99, 103), (100, 101), (100, 103), (101, 102), (102, 103), (104, 105), (104, 107), (104, 108), (105, 106), (105, 109), (106, 107), (106, 110), (107, 111), (108, 109), (108, 111), (109, 110), (110, 111), (112, 113), (112, 115), (112, 116), (113, 114), (113, 117), (114, 115), (114, 118), (115, 119), (116, 117), (116, 119), (117, 118), (118, 119), (120, 121), (120, 123), (120, 124), (121, 122), (121, 125), (122, 123), (122, 126), (123, 127), (124, 125), (124, 127), (125, 126), (126, 127), (128, 129), (128, 169), (129, 168), (130, 131), (130, 150), (131, 151), (132, 153), (132, 154), (133, 151), (133, 152), (134, 150), (134, 153), (135, 152), (135, 155), (136, 155), (136, 157), (137, 154), (137, 156), (138, 157), (138, 158), (139, 156), (139, 159), (140, 159), (140, 160), (141, 158), (141, 161), (142, 160), (142, 162), (143, 161), (143, 163), (144, 162), (144, 165), (145, 163), (145, 164), (146, 165), (146, 166), (147, 164), (147, 167), (148, 166), (148, 168), (149, 167), (149, 169), (170, 171), (170, 211), (171, 210), (172, 173), (172, 192), (173, 193), (174, 195), (174, 196), (175, 193), (175, 194), (176, 192), (176, 195), (177, 194), (177, 197), (178, 197), (178, 199), (179, 196), (179, 198), (180, 199), (180, 200), (181, 198), (181, 201), (182, 201), (182, 202), (183, 200), (183, 203), (184, 202), (184, 204), (185, 203), (185, 205), (186, 204), (186, 207), (187, 205), (187, 206), (188, 207), (188, 208), (189, 206), (189, 209), (190, 208), (190, 210), (191, 209), (191, 211), (212, 213), (215, 216), (224, 225), (224, 227), (227, 228), (230, 231), (231, 234), (233, 234), (236, 237), (236, 239), (237, 240), (239, 240), (242, 243), (242, 245), (242, 246), (243, 244), (243, 247), (244, 245), (244, 248), (245, 249), (246, 247), (246, 249), (247, 248), (248, 249), (250, 251), (250, 253), (250, 254), (251, 252), (251, 255), (252, 253), (252, 256), (253, 257), (254, 255), (254, 257), (255, 256), (256, 257), (258, 259), (258, 261), (258, 262), (259, 260), (259, 263), (260, 261), (260, 264), (261, 265), (262, 263), (262, 265), (263, 264), (264, 265), (266, 267), (266, 269), (266, 270), (267, 268), (267, 271), (268, 269), (268, 272), (269, 273), (270, 271), (270, 273), (271, 272), (272, 273), (274, 275), (274, 277), (274, 278), (275, 276), (275, 279), (276, 277), (276, 280), (277, 281), (278, 279), (278, 281), (279, 280), (280, 281), (282, 283), (282, 285), (282, 286), (283, 284), (283, 287), (284, 285), (284, 288), (285, 289), (286, 287), (286, 289), (287, 288), (288, 289), (290, 291), (290, 293), (290, 294), (291, 292), (291, 295), (292, 293), (292, 296), (293, 297), (294, 295), (294, 297), (295, 296), (296, 297), (298, 299), (298, 301), (298, 302), (299, 300), (299, 303), (300, 301), (300, 304), (301, 305), (302, 303), (302, 305), (303, 304), (304, 305), (306, 307), (306, 309), (306, 310), (307, 308), (307, 311), (308, 309), (308, 312), (309, 313), (310, 311), (310, 313), (311, 312), (312, 313), (314, 315), (314, 317), (314, 318), (315, 316), (315, 319), (316, 317), (316, 320), (317, 321), (318, 319), (318, 321), (319, 320), (320, 321), (322, 323), (322, 325), (322, 326), (323, 324), (323, 327), (324, 325), (324, 328), (325, 329), (326, 327), (326, 329), (327, 328), (328, 329), (330, 331), (330, 333), (330, 334), (331, 332), (331, 335), (332, 333), (332, 336), (333, 337), (334, 335), (334, 337), (335, 336), (336, 337), (338, 339), (338, 341), (338, 342), (339, 340), (339, 343), (340, 341), (340, 344), (341, 345), (342, 343), (342, 345), (343, 344), (344, 345), (346, 347), (346, 349), (346, 350), (347, 348), (347, 351), (348, 349), (348, 352), (349, 353), (350, 351), (350, 353), (351, 352), (352, 353), (354, 355), (354, 395), (355, 394), (356, 357), (356, 376), (357, 377), (358, 379), (358, 380), (359, 377), (359, 378), (360, 376), (360, 379), (361, 378), (361, 381), (362, 381), (362, 383), (363, 380), (363, 382), (364, 383), (364, 384), (365, 382), (365, 385), (366, 385), (366, 386), (367, 384), (367, 387), (368, 386), (368, 388), (369, 387), (369, 389), (370, 388), (370, 391), (371, 389), (371, 390), (372, 391), (372, 392), (373, 390), (373, 393), (374, 392), (374, 394), (375, 393), (375, 395), (396, 397), (396, 437), (397, 436), (398, 399), (398, 418), (399, 419), (400, 421), (400, 422), (401, 419), (401, 420), (402, 418), (402, 421), (403, 420), (403, 423), (404, 423), (404, 425), (405, 422), (405, 424), (406, 425), (406, 426), (407, 424), (407, 427), (408, 427), (408, 428), (409, 426), (409, 429), (410, 428), (410, 430), (411, 429), (411, 431), (412, 430), (412, 433), (413, 431), (413, 432), (414, 433), (414, 434), (415, 432), (415, 435), (416, 434), (416, 436), (417, 435), (417, 437), (438, 439), (438, 441), (438, 442), (439, 440), (439, 443), (440, 441), (440, 444), (441, 445), (442, 443), (442, 445), (443, 444), (444, 445), (446, 447), (446, 449), (446, 450), (447, 448), (447, 451), (448, 449), (448, 452), (449, 453), (450, 451), (450, 453), (451, 452), (452, 453), (454, 455), (454, 457), (454, 458), (455, 456), (455, 459), (456, 457), (456, 460), (457, 461), (458, 459), (458, 461), (459, 460), (460, 461), (462, 463), (462, 465), (462, 466), (463, 464), (463, 467), (464, 465), (464, 468), (465, 469), (466, 467), (466, 469), (467, 468), (468, 469), (470, 471), (470, 473), (470, 474), (471, 472), (471, 475), (472, 473), (472, 476), (473, 477), (474, 475), (474, 477), (475, 476), (476, 477), (478, 479), (478, 481), (478, 482), (479, 480), (479, 483), (480, 481), (480, 484), (481, 485), (482, 483), (482, 485), (483, 484), (484, 485), (486, 487), (486, 489), (486, 490), (487, 488), (487, 491), (488, 489), (488, 492), (489, 493), (490, 491), (490, 493), (491, 492), (492, 493), (494, 495), (494, 497), (494, 498), (495, 496), (495, 499), (496, 497), (496, 500), (497, 501), (498, 499), (498, 501), (499, 500), (500, 501), (502, 503), (502, 505), (502, 506), (503, 504), (503, 507), (504, 505), (504, 508), (505, 509), (506, 507), (506, 509), (507, 508), (508, 509), (510, 511), (510, 513), (510, 514), (511, 512), (511, 515), (512, 513), (512, 516), (513, 517), (514, 515), (514, 517), (515, 516), (516, 517), (518, 519), (518, 521), (518, 522), (519, 520), (519, 523), (520, 521), (520, 524), (521, 525), (522, 523), (522, 525), (523, 524), (524, 525), (526, 527), (526, 529), (526, 530), (527, 528), (527, 531), (528, 529), (528, 532), (529, 533), (530, 531), (530, 533), (531, 532), (532, 533), (534, 535), (534, 537), (534, 538), (535, 536), (535, 539), (536, 537), (536, 540), (537, 541), (538, 539), (538, 541), (539, 540), (540, 541), (542, 543), (542, 545), (542, 546), (543, 544), (543, 547), (544, 545), (544, 548), (545, 549), (546, 547), (546, 549), (547, 548), (548, 549), (550, 551), (550, 591), (551, 590), (552, 553), (552, 572), (553, 573), (554, 575), (554, 576), (555, 573), (555, 574), (556, 572), (556, 575), (557, 574), (557, 577), (558, 577), (558, 579), (559, 576), (559, 578), (560, 579), (560, 580), (561, 578), (561, 581), (562, 581), (562, 582), (563, 580), (563, 583), (564, 582), (564, 584), (565, 583), (565, 585), (566, 584), (566, 587), (567, 585), (567, 586), (568, 587), (568, 588), (569, 586), (569, 589), (570, 588), (570, 590), (571, 589), (571, 591), (592, 593), (592, 633), (593, 632), (594, 595), (594, 614), (595, 615), (596, 617), (596, 618), (597, 615), (597, 616), (598, 614), (598, 617), (599, 616), (599, 619), (600, 619), (600, 621), (601, 618), (601, 620), (602, 621), (602, 622), (603, 620), (603, 623), (604, 623), (604, 624), (605, 622), (605, 625), (606, 624), (606, 626), (607, 625), (607, 627), (608, 626), (608, 629), (609, 627), (609, 628), (610, 629), (610, 630), (611, 628), (611, 631), (612, 630), (612, 632), (613, 631), (613, 633), (634, 635), (634, 637), (634, 638), (635, 636), (635, 639), (636, 637), (636, 640), (637, 641), (638, 639), (638, 641), (639, 640), (640, 641), (642, 643), (642, 645), (642, 646), (643, 644), (643, 647), (644, 645), (644, 648), (645, 649), (646, 647), (646, 649), (647, 648), (648, 649), (650, 651), (650, 653), (650, 654), (651, 652), (651, 655), (652, 653), (652, 656), (653, 657), (654, 655), (654, 657), (655, 656), (656, 657), (658, 659), (658, 661), (658, 662), (659, 660), (659, 663), (660, 661), (660, 664), (661, 665), (662, 663), (662, 665), (663, 664), (664, 665), (666, 667), (666, 669), (666, 670), (667, 668), (667, 671), (668, 669), (668, 672), (669, 673), (670, 671), (670, 673), (671, 672), (672, 673), (674, 675), (674, 677), (674, 678), (675, 676), (675, 679), (676, 677), (676, 680), (677, 681), (678, 679), (678, 681), (679, 680), (680, 681), (682, 683), (682, 685), (682, 686), (683, 684), (683, 687), (684, 685), (684, 688), (685, 689), (686, 687), (686, 689), (687, 688), (688, 689), (690, 691), (690, 693), (690, 694), (691, 692), (691, 695), (692, 693), (692, 696), (693, 697), (694, 695), (694, 697), (695, 696), (696, 697), (698, 699), (698, 701), (698, 702), (699, 700), (699, 703), (700, 701), (700, 704), (701, 705), (702, 703), (702, 705), (703, 704), (704, 705), (706, 707), (706, 709), (706, 710), (707, 708), (707, 711), (708, 709), (708, 712), (709, 713), (710, 711), (710, 713), (711, 712), (712, 713), (714, 715), (714, 717), (714, 718), (715, 716), (715, 719), (716, 717), (716, 720), (717, 721), (718, 719), (718, 721), (719, 720), (720, 721), (722, 723), (722, 725), (722, 726), (723, 724), (723, 727), (724, 725), (724, 728), (725, 729), (726, 727), (726, 729), (727, 728), (728, 729), (730, 731), (730, 733), (730, 734), (731, 732), (731, 735), (732, 733), (732, 736), (733, 737), (734, 735), (734, 737), (735, 736), (736, 737), (738, 739), (738, 741), (738, 742), (739, 740), (739, 743), (740, 741), (740, 744), (741, 745), (742, 743), (742, 745), (743, 744), (744, 745), (746, 747), (746, 787), (747, 786), (748, 749), (748, 768), (749, 769), (750, 771), (750, 772), (751, 769), (751, 770), (752, 768), (752, 771), (753, 770), (753, 773), (754, 773), (754, 775), (755, 772), (755, 774), (756, 775), (756, 776), (757, 774), (757, 777), (758, 777), (758, 778), (759, 776), (759, 779), (760, 778), (760, 780), (761, 779), (761, 781), (762, 780), (762, 783), (763, 781), (763, 782), (764, 783), (764, 784), (765, 782), (765, 785), (766, 784), (766, 786), (767, 785), (767, 787), (788, 789), (788, 829), (789, 828), (790, 791), (790, 810), (791, 811), (792, 813), (792, 814), (793, 811), (793, 812), (794, 810), (794, 813), (795, 812), (795, 815), (796, 815), (796, 817), (797, 814), (797, 816), (798, 817), (798, 818), (799, 816), (799, 819), (800, 819), (800, 820), (801, 818), (801, 821), (802, 820), (802, 822), (803, 821), (803, 823), (804, 822), (804, 825), (805, 823), (805, 824), (806, 825), (806, 826), (807, 824), (807, 827), (808, 826), (808, 828), (809, 827), (809, 829)])
me_mill_sails.attributes.new('sharp_edge', 'BOOLEAN', 'EDGE').data.foreach_set('value', [ (min(e.vertices), max(e.vertices)) in _k for e in me_mill_sails.edges])
_uv = me_mill_sails.uv_layers.new(name='UVMap')
_uv.uv.foreach_set('vector', [0.9925, 0.4846, 0.002876, 0.4846, 0.002876, 0.4256, 0.9925, 0.4256, 0.9925, 0.4256, 0.002876, 0.4256, 0.002876, 0.3666, 0.9925, 0.3666, 0.9925, 0.3666, 0.002876, 0.3666, 0.002876, 0.3076, 0.9925, 0.3076, 0.9925, 0.3076, 0.002876, 0.3076, 0.002876, 0.2486, 0.9925, 0.2486, 0.9925, 0.2486, 0.002876, 0.2486, 0.002875, 0.1896, 0.9925, 0.1896, 0.9925, 0.1896, 0.002875, 0.1896, 0.002875, 0.1306, 0.9925, 0.1305, 0.9925, 0.07153, 0.002875, 0.07154, 0.002874, 0.01252, 0.9925, 0.01252, 0.9925, 0.1305, 0.002875, 0.1306, 0.002875, 0.07154, 0.9925, 0.07153, 2.3, 0.3618, -1.3, 0.3618, -1.3, 0.2418, 2.3, 0.2418, 2.3, 0.05583, 2.3, 0.1758, -1.3, 0.1758, -1.3, 0.05583, 2.3, 0.3618, 2.3, 0.4278, -1.3, 0.4278, -1.3, 0.3618, -1.3, 0.2418, -1.3, 0.1758, 2.3, 0.1758, 2.3, 0.2418, 0.04949, 0.2629, 0.3836, 0.263, 0.3834, 0.472, 0.04928, 0.4719, -1.359, 0.1197, 2.359, 0.1197, 2.359, 0.2313, -1.359, 0.2313, 2.359, 0.4544, -1.359, 0.4544, -1.359, 0.3428, 2.359, 0.3428, -1.359, 0.3428, -1.359, 0.2313, 2.359, 0.2313, 2.359, 0.3428, 2.359, 0.0082, 2.359, 0.1197, -1.359, 0.1197, -1.359, 0.0082, -1.359, 0.1197, 2.359, 0.1197, 2.359, 0.2313, -1.359, 0.2313, 2.359, 0.4544, -1.359, 0.4544, -1.359, 0.3428, 2.359, 0.3428, -1.359, 0.3428, -1.359, 0.2313, 2.359, 0.2313, 2.359, 0.3428, 2.359, 0.0082, 2.359, 0.1197, -1.359, 0.1197, -1.359, 0.0082, -1.359, 0.1197, 2.359, 0.1197, 2.359, 0.2313, -1.359, 0.2313, 2.359, 0.4544, -1.359, 0.4544, -1.359, 0.3428, 2.359, 0.3428, -1.359, 0.3428, -1.359, 0.2313, 2.359, 0.2313, 2.359, 0.3428, 2.359, 0.0082, 2.359, 0.1197, -1.359, 0.1197, -1.359, 0.0082, -1.359, 0.1197, 2.359, 0.1197, 2.359, 0.2313, -1.359, 0.2313, 2.359, 0.4544, -1.359, 0.4544, -1.359, 0.3428, 2.359, 0.3428, -1.359, 0.3428, -1.359, 0.2313, 2.359, 0.2313, 2.359, 0.3428, 2.359, 0.0082, 2.359, 0.1197, -1.359, 0.1197, -1.359, 0.0082, -1.359, 0.1197, 2.359, 0.1197, 2.359, 0.2313, -1.359, 0.2313, 2.359, 0.4544, -1.359, 0.4544, -1.359, 0.3428, 2.359, 0.3428, -1.359, 0.3428, -1.359, 0.2313, 2.359, 0.2313, 2.359, 0.3428, 2.359, 0.0082, 2.359, 0.1197, -1.359, 0.1197, -1.359, 0.0082, -1.359, 0.1197, 2.359, 0.1197, 2.359, 0.2313, -1.359, 0.2313, 2.359, 0.4544, -1.359, 0.4544, -1.359, 0.3428, 2.359, 0.3428, -1.359, 0.3428, -1.359, 0.2313, 2.359, 0.2313, 2.359, 0.3428, 2.359, 0.0082, 2.359, 0.1197, -1.359, 0.1197, -1.359, 0.0082, -1.359, 0.1197, 2.359, 0.1197, 2.359, 0.2313, -1.359, 0.2313, 2.359, 0.4544, -1.359, 0.4544, -1.359, 0.3428, 2.359, 0.3428, -1.359, 0.3428, -1.359, 0.2313, 2.359, 0.2313, 2.359, 0.3428, 2.359, 0.0082, 2.359, 0.1197, -1.359, 0.1197, -1.359, 0.0082, -1.359, 0.1197, 2.359, 0.1197, 2.359, 0.2313, -1.359, 0.2313, 2.359, 0.4544, -1.359, 0.4544, -1.359, 0.3428, 2.359, 0.3428, -1.359, 0.3428, -1.359, 0.2313, 2.359, 0.2313, 2.359, 0.3428, 2.359, 0.0082, 2.359, 0.1197, -1.359, 0.1197, -1.359, 0.0082, -1.359, 0.1197, 2.359, 0.1197, 2.359, 0.2313, -1.359, 0.2313, 2.359, 0.4544, -1.359, 0.4544, -1.359, 0.3428, 2.359, 0.3428, -1.359, 0.3428, -1.359, 0.2313, 2.359, 0.2313, 2.359, 0.3428, 2.359, 0.0082, 2.359, 0.1197, -1.359, 0.1197, -1.359, 0.0082, -1.359, 0.1197, 2.359, 0.1197, 2.359, 0.2313, -1.359, 0.2313, 2.359, 0.4544, -1.359, 0.4544, -1.359, 0.3428, 2.359, 0.3428, -1.359, 0.3428, -1.359, 0.2313, 2.359, 0.2313, 2.359, 0.3428, 2.359, 0.0082, 2.359, 0.1197, -1.359, 0.1197, -1.359, 0.0082, -1.359, 0.1197, 2.359, 0.1197, 2.359, 0.2313, -1.359, 0.2313, 2.359, 0.4544, -1.359, 0.4544, -1.359, 0.3428, 2.359, 0.3428, -1.359, 0.3428, -1.359, 0.2313, 2.359, 0.2313, 2.359, 0.3428, 2.359, 0.0082, 2.359, 0.1197, -1.359, 0.1197, -1.359, 0.0082, 2.3, 0.3618, -1.3, 0.3618, -1.3, 0.2418, 2.3, 0.2418, 2.3, 0.05583, 2.3, 0.1758, -1.3, 0.1758, -1.3, 0.05583, 2.3, 0.3618, 2.3, 0.4278, -1.3, 0.4278, -1.3, 0.3618, 0.04928, 0.05348, 0.3834, 0.05348, 0.3834, 0.2625, 0.04928, 0.2625, -1.3, 0.2418, -1.3, 0.1758, 2.3, 0.1758, 2.3, 0.2418, 0.04949, 0.2629, 0.3836, 0.263, 0.3834, 0.472, 0.04928, 0.4719, 2.3, 0.3618, 2.3, 0.2418, -1.3, 0.2418, -1.3, 0.3618, 2.3, 0.05583, -1.3, 0.05583, -1.3, 0.1758, 2.3, 0.1758, 2.3, 0.3618, -1.3, 0.3618, -1.3, 0.4278, 2.3, 0.4278, 0.04928, 0.05348, 0.04928, 0.2625, 0.3834, 0.2625, 0.3834, 0.05348, -1.3, 0.2418, 2.3, 0.2418, 2.3, 0.1758, -1.3, 0.1758, 0.04949, 0.2629, 0.04928, 0.4719, 0.3834, 0.472, 0.3836, 0.263, 3.036, 1.073, 3.089, 2.035, 0.5155, 2.037, 0.521, 1.072, -1.9, -1.77, 0.4578, -1.776, 0.4578, -2.734, -1.855, -2.73, -1.708, -5.563, 0.4455, -5.57, 0.4451, -6.51, -1.663, -6.505, -1.759, -4.627, -1.804, -3.689, 0.4519, -3.694, 0.4516, -4.631, 2.507, -9.117, 0.5458, -9.122, 0.5443, -8.291, 2.55, -8.286, 3.335, 6.805, 3.386, 7.745, 0.5033, 7.749, 0.508, 6.806, -1.952, -0.807, -2.002, 0.1341, 0.4694, 0.1332, 0.465, -0.8098, 2.596, -7.448, 2.642, -6.506, 0.5405, -6.511, 0.5396, -7.451, -1.9, -1.77, 0.4578, -1.776, 0.465, -0.8098, -1.952, -0.807, -1.708, -5.563, -1.759, -4.627, 0.4516, -4.631, 0.4455, -5.57, -1.612, -7.445, 0.4386, -7.453, 0.4451, -6.51, -1.663, -6.505, 3.135, 2.987, 0.5167, 2.987, 0.5123, 3.94, 3.187, 3.938, 3.089, 2.035, 3.036, 1.073, 0.521, 1.072, 0.5155, 2.037, -2.386, 7.75, -2.431, 8.6, 0.4959, 8.6, 0.4908, 7.748, -2.29, 5.868, 0.4845, 5.866, 0.4836, 4.904, -2.243, 4.905, -2.191, 3.943, -2.243, 4.905, 0.4836, 4.904, 0.4777, 3.94, -2.002, 0.1341, 0.4694, 0.1332, 0.47, 1.074, -2.049, 1.076, -2.243, 4.905, 0.4836, 4.904, 0.4845, 5.866, -2.29, 5.868, 3.089, 2.035, 3.135, 2.987, 0.5167, 2.987, 0.5155, 2.037, 2.839, -2.733, 0.5309, -2.736, 0.5253, -1.775, 2.893, -1.776, 2.55, -8.286, 2.596, -7.448, 0.5396, -7.451, 0.5443, -8.291, -1.804, -3.689, 0.4519, -3.694, 0.4578, -2.734, -1.855, -2.73, 3.135, 2.987, 3.187, 3.938, 0.5123, 3.94, 0.5167, 2.987, -2.431, 8.6, 0.4959, 8.6, 0.4977, 9.443, -2.474, 9.443, 3.288, 5.863, 3.335, 6.805, 0.508, 6.806, 0.5079, 5.866, -2.431, 8.6, -2.474, 9.443, 0.4977, 9.443, 0.4959, 8.6, 3.335, 6.805, 0.508, 6.806, 0.5033, 7.749, 3.386, 7.745, 2.939, -0.8107, 0.527, -0.8126, 0.5259, 0.1295, 2.986, 0.1324, 2.74, -4.629, 0.5359, -4.632, 0.5307, -3.694, 2.792, -3.693, 2.642, -6.506, 0.5405, -6.511, 0.5353, -5.569, 2.694, -5.567, 2.55, -8.286, 0.5443, -8.291, 0.5396, -7.451, 2.596, -7.448, -2.386, 7.75, 0.4908, 7.748, 0.4959, 8.6, -2.431, 8.6, 3.288, 5.863, 0.5079, 5.866, 0.508, 6.806, 3.335, 6.805, -2.191, 3.943, 0.4777, 3.94, 0.4836, 4.904, -2.243, 4.905, -2.002, 0.1341, -2.049, 1.076, 0.47, 1.074, 0.4694, 0.1332, 3.089, 2.035, 0.5155, 2.037, 0.5167, 2.987, 3.135, 2.987, 2.893, -1.776, 2.939, -0.8107, 0.527, -0.8126, 0.5253, -1.775, -1.855, -2.73, 0.4578, -2.734, 0.4519, -3.694, -1.804, -3.689, -1.708, -5.563, 0.4455, -5.57, 0.4516, -4.631, -1.759, -4.627, -1.527, -9.116, -1.572, -8.285, 0.4381, -8.291, 0.4343, -9.122, 0.1251, 0.2055, 0.712, 0.2055, 0.712, 0.3749, 0.1251, 0.3749, 0.9896, 0.2471, 0.006868, 0.2474, 0.2026, 0.4435, 0.9875, 0.2476, 0.203, 0.4434, 0.007301, 0.2472, 0.1251, 0.2055, 0.1251, 0.3749, 0.712, 0.3749, 0.712, 0.2055, 0.9896, 0.2471, 0.2026, 0.4435, 0.006868, 0.2474, 0.9875, 0.2476, 0.007301, 0.2472, 0.203, 0.4434, 0.1189, 0.01488, 0.1189, 0.1843, 0.7057, 0.1843, 0.7057, 0.01488, 0.9833, 0.05651, 0.1963, 0.2529, 0.0006182, 0.05673, 0.9813, 0.05702, 0.001051, 0.05662, 0.1968, 0.2527, 0.1345, 0.3169, 0.7213, 0.3169, 0.7213, 0.1475, 0.1345, 0.1475, 0.999, 0.2753, 0.01624, 0.2751, 0.212, 0.07894, 0.9969, 0.2748, 0.2124, 0.07905, 0.01668, 0.2752, 0.1314, 0.4935, 0.1314, 0.3241, 0.7182, 0.3241, 0.7182, 0.4935, 0.9958, 0.4518, 0.2088, 0.2555, 0.01312, 0.4516, 0.9938, 0.4513, 0.01355, 0.4517, 0.2093, 0.2556, 0.2227, 0.2711, 0.3066, 0.2291, 0.4253, 0.2291, 0.5092, 0.2711, 0.5092, 0.3304, 0.4253, 0.3724, 0.4253, 0.3724, 0.3066, 0.3724, 0.2227, 0.3304, 0.5092, 0.2711, 0.2227, 0.2711, 0.4253, 0.2291, 0.5092, 0.2711, 0.4253, 0.3724, 0.2227, 0.3304, 0.5092, 0.2711, 0.2227, 0.3304, 0.2227, 0.2711, 2.3, 0.3618, -1.3, 0.3618, -1.3, 0.2418, 2.3, 0.2418, 2.3, 0.05583, 2.3, 0.1758, -1.3, 0.1758, -1.3, 0.05583, 2.3, 0.3618, 2.3, 0.4278, -1.3, 0.4278, -1.3, 0.3618, -1.3, 0.2418, -1.3, 0.1758, 2.3, 0.1758, 2.3, 0.2418, 0.04949, 0.2629, 0.3836, 0.263, 0.3834, 0.472, 0.04928, 0.4719, -1.359, 0.1197, 2.359, 0.1197, 2.359, 0.2313, -1.359, 0.2313, 2.359, 0.4544, -1.359, 0.4544, -1.359, 0.3428, 2.359, 0.3428, -1.359, 0.3428, -1.359, 0.2313, 2.359, 0.2313, 2.359, 0.3428, 2.359, 0.0082, 2.359, 0.1197, -1.359, 0.1197, -1.359, 0.0082, -1.359, 0.1197, 2.359, 0.1197, 2.359, 0.2313, -1.359, 0.2313, 2.359, 0.4544, -1.359, 0.4544, -1.359, 0.3428, 2.359, 0.3428, -1.359, 0.3428, -1.359, 0.2313, 2.359, 0.2313, 2.359, 0.3428, 2.359, 0.0082, 2.359, 0.1197, -1.359, 0.1197, -1.359, 0.0082, -1.359, 0.1197, 2.359, 0.1197, 2.359, 0.2313, -1.359, 0.2313, 2.359, 0.4544, -1.359, 0.4544, -1.359, 0.3428, 2.359, 0.3428, -1.359, 0.3428, -1.359, 0.2313, 2.359, 0.2313, 2.359, 0.3428, 2.359, 0.0082, 2.359, 0.1197, -1.359, 0.1197, -1.359, 0.0082, -1.359, 0.1197, 2.359, 0.1197, 2.359, 0.2313, -1.359, 0.2313, 2.359, 0.4544, -1.359, 0.4544, -1.359, 0.3428, 2.359, 0.3428, -1.359, 0.3428, -1.359, 0.2313, 2.359, 0.2313, 2.359, 0.3428, 2.359, 0.0082, 2.359, 0.1197, -1.359, 0.1197, -1.359, 0.0082, -1.359, 0.1197, 2.359, 0.1197, 2.359, 0.2313, -1.359, 0.2313, 2.359, 0.4544, -1.359, 0.4544, -1.359, 0.3428, 2.359, 0.3428, -1.359, 0.3428, -1.359, 0.2313, 2.359, 0.2313, 2.359, 0.3428, 2.359, 0.0082, 2.359, 0.1197, -1.359, 0.1197, -1.359, 0.0082, -1.359, 0.1197, 2.359, 0.1197, 2.359, 0.2313, -1.359, 0.2313, 2.359, 0.4544, -1.359, 0.4544, -1.359, 0.3428, 2.359, 0.3428, -1.359, 0.3428, -1.359, 0.2313, 2.359, 0.2313, 2.359, 0.3428, 2.359, 0.0082, 2.359, 0.1197, -1.359, 0.1197, -1.359, 0.0082, -1.359, 0.1197, 2.359, 0.1197, 2.359, 0.2313, -1.359, 0.2313, 2.359, 0.4544, -1.359, 0.4544, -1.359, 0.3428, 2.359, 0.3428, -1.359, 0.3428, -1.359, 0.2313, 2.359, 0.2313, 2.359, 0.3428, 2.359, 0.0082, 2.359, 0.1197, -1.359, 0.1197, -1.359, 0.0082, -1.359, 0.1197, 2.359, 0.1197, 2.359, 0.2313, -1.359, 0.2313, 2.359, 0.4544, -1.359, 0.4544, -1.359, 0.3428, 2.359, 0.3428, -1.359, 0.3428, -1.359, 0.2313, 2.359, 0.2313, 2.359, 0.3428, 2.359, 0.0082, 2.359, 0.1197, -1.359, 0.1197, -1.359, 0.0082, -1.359, 0.1197, 2.359, 0.1197, 2.359, 0.2313, -1.359, 0.2313, 2.359, 0.4544, -1.359, 0.4544, -1.359, 0.3428, 2.359, 0.3428, -1.359, 0.3428, -1.359, 0.2313, 2.359, 0.2313, 2.359, 0.3428, 2.359, 0.0082, 2.359, 0.1197, -1.359, 0.1197, -1.359, 0.0082, -1.359, 0.1197, 2.359, 0.1197, 2.359, 0.2313, -1.359, 0.2313, 2.359, 0.4544, -1.359, 0.4544, -1.359, 0.3428, 2.359, 0.3428, -1.359, 0.3428, -1.359, 0.2313, 2.359, 0.2313, 2.359, 0.3428, 2.359, 0.0082, 2.359, 0.1197, -1.359, 0.1197, -1.359, 0.0082, -1.359, 0.1197, 2.359, 0.1197, 2.359, 0.2313, -1.359, 0.2313, 2.359, 0.4544, -1.359, 0.4544, -1.359, 0.3428, 2.359, 0.3428, -1.359, 0.3428, -1.359, 0.2313, 2.359, 0.2313, 2.359, 0.3428, 2.359, 0.0082, 2.359, 0.1197, -1.359, 0.1197, -1.359, 0.0082, 2.3, 0.3618, -1.3, 0.3618, -1.3, 0.2418, 2.3, 0.2418, 2.3, 0.05583, 2.3, 0.1758, -1.3, 0.1758, -1.3, 0.05583, 2.3, 0.3618, 2.3, 0.4278, -1.3, 0.4278, -1.3, 0.3618, 0.04928, 0.05348, 0.3834, 0.05348, 0.3834, 0.2625, 0.04928, 0.2625, -1.3, 0.2418, -1.3, 0.1758, 2.3, 0.1758, 2.3, 0.2418, 0.04949, 0.2629, 0.3836, 0.263, 0.3834, 0.472, 0.04928, 0.4719, 2.3, 0.3618, 2.3, 0.2418, -1.3, 0.2418, -1.3, 0.3618, 2.3, 0.05583, -1.3, 0.05583, -1.3, 0.1758, 2.3, 0.1758, 2.3, 0.3618, -1.3, 0.3618, -1.3, 0.4278, 2.3, 0.4278, 0.04928, 0.05348, 0.04928, 0.2625, 0.3834, 0.2625, 0.3834, 0.05348, -1.3, 0.2418, 2.3, 0.2418, 2.3, 0.1758, -1.3, 0.1758, 0.04949, 0.2629, 0.04928, 0.4719, 0.3834, 0.472, 0.3836, 0.263, 3.036, 1.073, 3.089, 2.035, 0.5155, 2.037, 0.521, 1.072, -1.9, -1.77, 0.4578, -1.776, 0.4578, -2.734, -1.855, -2.73, -1.708, -5.563, 0.4455, -5.57, 0.4451, -6.51, -1.663, -6.505, -1.759, -4.627, -1.804, -3.689, 0.4519, -3.694, 0.4516, -4.631, 2.507, -9.117, 0.5458, -9.122, 0.5443, -8.291, 2.55, -8.286, 3.335, 6.805, 3.386, 7.745, 0.5033, 7.749, 0.508, 6.806, -1.952, -0.807, -2.002, 0.1341, 0.4694, 0.1332, 0.465, -0.8098, 2.596, -7.448, 2.642, -6.506, 0.5405, -6.511, 0.5396, -7.451, -1.9, -1.77, 0.4578, -1.776, 0.465, -0.8098, -1.952, -0.807, -1.708, -5.563, -1.759, -4.627, 0.4516, -4.631, 0.4455, -5.57, -1.612, -7.445, 0.4386, -7.453, 0.4451, -6.51, -1.663, -6.505, 3.135, 2.987, 0.5167, 2.987, 0.5123, 3.94, 3.187, 3.938, 3.089, 2.035, 3.036, 1.073, 0.521, 1.072, 0.5155, 2.037, -2.386, 7.75, -2.431, 8.6, 0.4959, 8.6, 0.4908, 7.748, -2.29, 5.868, 0.4845, 5.866, 0.4836, 4.904, -2.243, 4.905, -2.191, 3.943, -2.243, 4.905, 0.4836, 4.904, 0.4777, 3.94, -2.002, 0.1341, 0.4694, 0.1332, 0.47, 1.074, -2.049, 1.076, -2.243, 4.905, 0.4836, 4.904, 0.4845, 5.866, -2.29, 5.868, 3.089, 2.035, 3.135, 2.987, 0.5167, 2.987, 0.5155, 2.037, 2.839, -2.733, 0.5309, -2.736, 0.5253, -1.775, 2.893, -1.776, 2.55, -8.286, 2.596, -7.448, 0.5396, -7.451, 0.5443, -8.291, -1.804, -3.689, 0.4519, -3.694, 0.4578, -2.734, -1.855, -2.73, 3.135, 2.987, 3.187, 3.938, 0.5123, 3.94, 0.5167, 2.987, -2.431, 8.6, 0.4959, 8.6, 0.4977, 9.443, -2.474, 9.443, 3.288, 5.863, 3.335, 6.805, 0.508, 6.806, 0.5079, 5.866, -2.431, 8.6, -2.474, 9.443, 0.4977, 9.443, 0.4959, 8.6, 3.335, 6.805, 0.508, 6.806, 0.5033, 7.749, 3.386, 7.745, 2.939, -0.8107, 0.527, -0.8126, 0.5259, 0.1295, 2.986, 0.1324, 2.74, -4.629, 0.5359, -4.632, 0.5307, -3.694, 2.792, -3.693, 2.642, -6.506, 0.5405, -6.511, 0.5353, -5.569, 2.694, -5.567, 2.55, -8.286, 0.5443, -8.291, 0.5396, -7.451, 2.596, -7.448, -2.386, 7.75, 0.4908, 7.748, 0.4959, 8.6, -2.431, 8.6, 3.288, 5.863, 0.5079, 5.866, 0.508, 6.806, 3.335, 6.805, -2.191, 3.943, 0.4777, 3.94, 0.4836, 4.904, -2.243, 4.905, -2.002, 0.1341, -2.049, 1.076, 0.47, 1.074, 0.4694, 0.1332, 3.089, 2.035, 0.5155, 2.037, 0.5167, 2.987, 3.135, 2.987, 2.893, -1.776, 2.939, -0.8107, 0.527, -0.8126, 0.5253, -1.775, -1.855, -2.73, 0.4578, -2.734, 0.4519, -3.694, -1.804, -3.689, -1.708, -5.563, 0.4455, -5.57, 0.4516, -4.631, -1.759, -4.627, -1.527, -9.116, -1.572, -8.285, 0.4381, -8.291, 0.4343, -9.122, 2.3, 0.3618, -1.3, 0.3618, -1.3, 0.2418, 2.3, 0.2418, 2.3, 0.05583, 2.3, 0.1758, -1.3, 0.1758, -1.3, 0.05583, 2.3, 0.3618, 2.3, 0.4278, -1.3, 0.4278, -1.3, 0.3618, -1.3, 0.2418, -1.3, 0.1758, 2.3, 0.1758, 2.3, 0.2418, 0.04949, 0.2629, 0.3836, 0.263, 0.3834, 0.472, 0.04928, 0.4719, -1.359, 0.1197, 2.359, 0.1197, 2.359, 0.2313, -1.359, 0.2313, 2.359, 0.4544, -1.359, 0.4544, -1.359, 0.3428, 2.359, 0.3428, -1.359, 0.3428, -1.359, 0.2313, 2.359, 0.2313, 2.359, 0.3428, 2.359, 0.0082, 2.359, 0.1197, -1.359, 0.1197, -1.359, 0.0082, -1.359, 0.1197, 2.359, 0.1197, 2.359, 0.2313, -1.359, 0.2313, 2.359, 0.4544, -1.359, 0.4544, -1.359, 0.3428, 2.359, 0.3428, -1.359, 0.3428, -1.359, 0.2313, 2.359, 0.2313, 2.359, 0.3428, 2.359, 0.0082, 2.359, 0.1197, -1.359, 0.1197, -1.359, 0.0082, -1.359, 0.1197, 2.359, 0.1197, 2.359, 0.2313, -1.359, 0.2313, 2.359, 0.4544, -1.359, 0.4544, -1.359, 0.3428, 2.359, 0.3428, -1.359, 0.3428, -1.359, 0.2313, 2.359, 0.2313, 2.359, 0.3428, 2.359, 0.0082, 2.359, 0.1197, -1.359, 0.1197, -1.359, 0.0082, -1.359, 0.1197, 2.359, 0.1197, 2.359, 0.2313, -1.359, 0.2313, 2.359, 0.4544, -1.359, 0.4544, -1.359, 0.3428, 2.359, 0.3428, -1.359, 0.3428, -1.359, 0.2313, 2.359, 0.2313, 2.359, 0.3428, 2.359, 0.0082, 2.359, 0.1197, -1.359, 0.1197, -1.359, 0.0082, -1.359, 0.1197, 2.359, 0.1197, 2.359, 0.2313, -1.359, 0.2313, 2.359, 0.4544, -1.359, 0.4544, -1.359, 0.3428, 2.359, 0.3428, -1.359, 0.3428, -1.359, 0.2313, 2.359, 0.2313, 2.359, 0.3428, 2.359, 0.0082, 2.359, 0.1197, -1.359, 0.1197, -1.359, 0.0082, -1.359, 0.1197, 2.359, 0.1197, 2.359, 0.2313, -1.359, 0.2313, 2.359, 0.4544, -1.359, 0.4544, -1.359, 0.3428, 2.359, 0.3428, -1.359, 0.3428, -1.359, 0.2313, 2.359, 0.2313, 2.359, 0.3428, 2.359, 0.0082, 2.359, 0.1197, -1.359, 0.1197, -1.359, 0.0082, -1.359, 0.1197, 2.359, 0.1197, 2.359, 0.2313, -1.359, 0.2313, 2.359, 0.4544, -1.359, 0.4544, -1.359, 0.3428, 2.359, 0.3428, -1.359, 0.3428, -1.359, 0.2313, 2.359, 0.2313, 2.359, 0.3428, 2.359, 0.0082, 2.359, 0.1197, -1.359, 0.1197, -1.359, 0.0082, -1.359, 0.1197, 2.359, 0.1197, 2.359, 0.2313, -1.359, 0.2313, 2.359, 0.4544, -1.359, 0.4544, -1.359, 0.3428, 2.359, 0.3428, -1.359, 0.3428, -1.359, 0.2313, 2.359, 0.2313, 2.359, 0.3428, 2.359, 0.0082, 2.359, 0.1197, -1.359, 0.1197, -1.359, 0.0082, -1.359, 0.1197, 2.359, 0.1197, 2.359, 0.2313, -1.359, 0.2313, 2.359, 0.4544, -1.359, 0.4544, -1.359, 0.3428, 2.359, 0.3428, -1.359, 0.3428, -1.359, 0.2313, 2.359, 0.2313, 2.359, 0.3428, 2.359, 0.0082, 2.359, 0.1197, -1.359, 0.1197, -1.359, 0.0082, -1.359, 0.1197, 2.359, 0.1197, 2.359, 0.2313, -1.359, 0.2313, 2.359, 0.4544, -1.359, 0.4544, -1.359, 0.3428, 2.359, 0.3428, -1.359, 0.3428, -1.359, 0.2313, 2.359, 0.2313, 2.359, 0.3428, 2.359, 0.0082, 2.359, 0.1197, -1.359, 0.1197, -1.359, 0.0082, -1.359, 0.1197, 2.359, 0.1197, 2.359, 0.2313, -1.359, 0.2313, 2.359, 0.4544, -1.359, 0.4544, -1.359, 0.3428, 2.359, 0.3428, -1.359, 0.3428, -1.359, 0.2313, 2.359, 0.2313, 2.359, 0.3428, 2.359, 0.0082, 2.359, 0.1197, -1.359, 0.1197, -1.359, 0.0082, 2.3, 0.3618, -1.3, 0.3618, -1.3, 0.2418, 2.3, 0.2418, 2.3, 0.05583, 2.3, 0.1758, -1.3, 0.1758, -1.3, 0.05583, 2.3, 0.3618, 2.3, 0.4278, -1.3, 0.4278, -1.3, 0.3618, 0.04928, 0.05348, 0.3834, 0.05348, 0.3834, 0.2625, 0.04928, 0.2625, -1.3, 0.2418, -1.3, 0.1758, 2.3, 0.1758, 2.3, 0.2418, 0.04949, 0.2629, 0.3836, 0.263, 0.3834, 0.472, 0.04928, 0.4719, 2.3, 0.3618, 2.3, 0.2418, -1.3, 0.2418, -1.3, 0.3618, 2.3, 0.05583, -1.3, 0.05583, -1.3, 0.1758, 2.3, 0.1758, 2.3, 0.3618, -1.3, 0.3618, -1.3, 0.4278, 2.3, 0.4278, 0.04928, 0.05348, 0.04928, 0.2625, 0.3834, 0.2625, 0.3834, 0.05348, -1.3, 0.2418, 2.3, 0.2418, 2.3, 0.1758, -1.3, 0.1758, 0.04949, 0.2629, 0.04928, 0.4719, 0.3834, 0.472, 0.3836, 0.263, 3.036, 1.073, 3.089, 2.035, 0.5155, 2.037, 0.521, 1.072, -1.9, -1.77, 0.4578, -1.776, 0.4578, -2.734, -1.855, -2.73, -1.708, -5.563, 0.4455, -5.57, 0.4451, -6.51, -1.663, -6.505, -1.759, -4.627, -1.804, -3.689, 0.4519, -3.694, 0.4516, -4.631, 2.507, -9.117, 0.5458, -9.122, 0.5443, -8.291, 2.55, -8.286, 3.335, 6.805, 3.386, 7.745, 0.5033, 7.749, 0.508, 6.806, -1.952, -0.807, -2.002, 0.1341, 0.4694, 0.1332, 0.465, -0.8098, 2.596, -7.448, 2.642, -6.506, 0.5405, -6.511, 0.5396, -7.451, -1.9, -1.77, 0.4578, -1.776, 0.465, -0.8098, -1.952, -0.807, -1.708, -5.563, -1.759, -4.627, 0.4516, -4.631, 0.4455, -5.57, -1.612, -7.445, 0.4386, -7.453, 0.4451, -6.51, -1.663, -6.505, 3.135, 2.987, 0.5167, 2.987, 0.5123, 3.94, 3.187, 3.938, 3.089, 2.035, 3.036, 1.073, 0.521, 1.072, 0.5155, 2.037, -2.386, 7.75, -2.431, 8.6, 0.4959, 8.6, 0.4908, 7.748, -2.29, 5.868, 0.4845, 5.866, 0.4836, 4.904, -2.243, 4.905, -2.191, 3.943, -2.243, 4.905, 0.4836, 4.904, 0.4777, 3.94, -2.002, 0.1341, 0.4694, 0.1332, 0.47, 1.074, -2.049, 1.076, -2.243, 4.905, 0.4836, 4.904, 0.4845, 5.866, -2.29, 5.868, 3.089, 2.035, 3.135, 2.987, 0.5167, 2.987, 0.5155, 2.037, 2.839, -2.733, 0.5309, -2.736, 0.5253, -1.775, 2.893, -1.776, 2.55, -8.286, 2.596, -7.448, 0.5396, -7.451, 0.5443, -8.291, -1.804, -3.689, 0.4519, -3.694, 0.4578, -2.734, -1.855, -2.73, 3.135, 2.987, 3.187, 3.938, 0.5123, 3.94, 0.5167, 2.987, -2.431, 8.6, 0.4959, 8.6, 0.4977, 9.443, -2.474, 9.443, 3.288, 5.863, 3.335, 6.805, 0.508, 6.806, 0.5079, 5.866, -2.431, 8.6, -2.474, 9.443, 0.4977, 9.443, 0.4959, 8.6, 3.335, 6.805, 0.508, 6.806, 0.5033, 7.749, 3.386, 7.745, 2.939, -0.8107, 0.527, -0.8126, 0.5259, 0.1295, 2.986, 0.1324, 2.74, -4.629, 0.5359, -4.632, 0.5307, -3.694, 2.792, -3.693, 2.642, -6.506, 0.5405, -6.511, 0.5353, -5.569, 2.694, -5.567, 2.55, -8.286, 0.5443, -8.291, 0.5396, -7.451, 2.596, -7.448, -2.386, 7.75, 0.4908, 7.748, 0.4959, 8.6, -2.431, 8.6, 3.288, 5.863, 0.5079, 5.866, 0.508, 6.806, 3.335, 6.805, -2.191, 3.943, 0.4777, 3.94, 0.4836, 4.904, -2.243, 4.905, -2.002, 0.1341, -2.049, 1.076, 0.47, 1.074, 0.4694, 0.1332, 3.089, 2.035, 0.5155, 2.037, 0.5167, 2.987, 3.135, 2.987, 2.893, -1.776, 2.939, -0.8107, 0.527, -0.8126, 0.5253, -1.775, -1.855, -2.73, 0.4578, -2.734, 0.4519, -3.694, -1.804, -3.689, -1.708, -5.563, 0.4455, -5.57, 0.4516, -4.631, -1.759, -4.627, -1.527, -9.116, -1.572, -8.285, 0.4381, -8.291, 0.4343, -9.122, 2.3, 0.3618, -1.3, 0.3618, -1.3, 0.2418, 2.3, 0.2418, 2.3, 0.05583, 2.3, 0.1758, -1.3, 0.1758, -1.3, 0.05583, 2.3, 0.3618, 2.3, 0.4278, -1.3, 0.4278, -1.3, 0.3618, -1.3, 0.2418, -1.3, 0.1758, 2.3, 0.1758, 2.3, 0.2418, 0.04949, 0.2629, 0.3836, 0.263, 0.3834, 0.472, 0.04928, 0.4719, -1.359, 0.1197, 2.359, 0.1197, 2.359, 0.2313, -1.359, 0.2313, 2.359, 0.4544, -1.359, 0.4544, -1.359, 0.3428, 2.359, 0.3428, -1.359, 0.3428, -1.359, 0.2313, 2.359, 0.2313, 2.359, 0.3428, 2.359, 0.0082, 2.359, 0.1197, -1.359, 0.1197, -1.359, 0.0082, -1.359, 0.1197, 2.359, 0.1197, 2.359, 0.2313, -1.359, 0.2313, 2.359, 0.4544, -1.359, 0.4544, -1.359, 0.3428, 2.359, 0.3428, -1.359, 0.3428, -1.359, 0.2313, 2.359, 0.2313, 2.359, 0.3428, 2.359, 0.0082, 2.359, 0.1197, -1.359, 0.1197, -1.359, 0.0082, -1.359, 0.1197, 2.359, 0.1197, 2.359, 0.2313, -1.359, 0.2313, 2.359, 0.4544, -1.359, 0.4544, -1.359, 0.3428, 2.359, 0.3428, -1.359, 0.3428, -1.359, 0.2313, 2.359, 0.2313, 2.359, 0.3428, 2.359, 0.0082, 2.359, 0.1197, -1.359, 0.1197, -1.359, 0.0082, -1.359, 0.1197, 2.359, 0.1197, 2.359, 0.2313, -1.359, 0.2313, 2.359, 0.4544, -1.359, 0.4544, -1.359, 0.3428, 2.359, 0.3428, -1.359, 0.3428, -1.359, 0.2313, 2.359, 0.2313, 2.359, 0.3428, 2.359, 0.0082, 2.359, 0.1197, -1.359, 0.1197, -1.359, 0.0082, -1.359, 0.1197, 2.359, 0.1197, 2.359, 0.2313, -1.359, 0.2313, 2.359, 0.4544, -1.359, 0.4544, -1.359, 0.3428, 2.359, 0.3428, -1.359, 0.3428, -1.359, 0.2313, 2.359, 0.2313, 2.359, 0.3428, 2.359, 0.0082, 2.359, 0.1197, -1.359, 0.1197, -1.359, 0.0082, -1.359, 0.1197, 2.359, 0.1197, 2.359, 0.2313, -1.359, 0.2313, 2.359, 0.4544, -1.359, 0.4544, -1.359, 0.3428, 2.359, 0.3428, -1.359, 0.3428, -1.359, 0.2313, 2.359, 0.2313, 2.359, 0.3428, 2.359, 0.0082, 2.359, 0.1197, -1.359, 0.1197, -1.359, 0.0082, -1.359, 0.1197, 2.359, 0.1197, 2.359, 0.2313, -1.359, 0.2313, 2.359, 0.4544, -1.359, 0.4544, -1.359, 0.3428, 2.359, 0.3428, -1.359, 0.3428, -1.359, 0.2313, 2.359, 0.2313, 2.359, 0.3428, 2.359, 0.0082, 2.359, 0.1197, -1.359, 0.1197, -1.359, 0.0082, -1.359, 0.1197, 2.359, 0.1197, 2.359, 0.2313, -1.359, 0.2313, 2.359, 0.4544, -1.359, 0.4544, -1.359, 0.3428, 2.359, 0.3428, -1.359, 0.3428, -1.359, 0.2313, 2.359, 0.2313, 2.359, 0.3428, 2.359, 0.0082, 2.359, 0.1197, -1.359, 0.1197, -1.359, 0.0082, -1.359, 0.1197, 2.359, 0.1197, 2.359, 0.2313, -1.359, 0.2313, 2.359, 0.4544, -1.359, 0.4544, -1.359, 0.3428, 2.359, 0.3428, -1.359, 0.3428, -1.359, 0.2313, 2.359, 0.2313, 2.359, 0.3428, 2.359, 0.0082, 2.359, 0.1197, -1.359, 0.1197, -1.359, 0.0082, -1.359, 0.1197, 2.359, 0.1197, 2.359, 0.2313, -1.359, 0.2313, 2.359, 0.4544, -1.359, 0.4544, -1.359, 0.3428, 2.359, 0.3428, -1.359, 0.3428, -1.359, 0.2313, 2.359, 0.2313, 2.359, 0.3428, 2.359, 0.0082, 2.359, 0.1197, -1.359, 0.1197, -1.359, 0.0082, -1.359, 0.1197, 2.359, 0.1197, 2.359, 0.2313, -1.359, 0.2313, 2.359, 0.4544, -1.359, 0.4544, -1.359, 0.3428, 2.359, 0.3428, -1.359, 0.3428, -1.359, 0.2313, 2.359, 0.2313, 2.359, 0.3428, 2.359, 0.0082, 2.359, 0.1197, -1.359, 0.1197, -1.359, 0.0082, 2.3, 0.3618, -1.3, 0.3618, -1.3, 0.2418, 2.3, 0.2418, 2.3, 0.05583, 2.3, 0.1758, -1.3, 0.1758, -1.3, 0.05583, 2.3, 0.3618, 2.3, 0.4278, -1.3, 0.4278, -1.3, 0.3618, 0.04928, 0.05348, 0.3834, 0.05348, 0.3834, 0.2625, 0.04928, 0.2625, -1.3, 0.2418, -1.3, 0.1758, 2.3, 0.1758, 2.3, 0.2418, 0.04949, 0.2629, 0.3836, 0.263, 0.3834, 0.472, 0.04928, 0.4719, 2.3, 0.3618, 2.3, 0.2418, -1.3, 0.2418, -1.3, 0.3618, 2.3, 0.05583, -1.3, 0.05583, -1.3, 0.1758, 2.3, 0.1758, 2.3, 0.3618, -1.3, 0.3618, -1.3, 0.4278, 2.3, 0.4278, 0.04928, 0.05348, 0.04928, 0.2625, 0.3834, 0.2625, 0.3834, 0.05348, -1.3, 0.2418, 2.3, 0.2418, 2.3, 0.1758, -1.3, 0.1758, 0.04949, 0.2629, 0.04928, 0.4719, 0.3834, 0.472, 0.3836, 0.263, 3.036, 1.073, 3.089, 2.035, 0.5155, 2.037, 0.521, 1.072, -1.9, -1.77, 0.4578, -1.776, 0.4578, -2.734, -1.855, -2.73, -1.708, -5.563, 0.4455, -5.57, 0.4451, -6.51, -1.663, -6.505, -1.759, -4.627, -1.804, -3.689, 0.4519, -3.694, 0.4516, -4.631, 2.507, -9.117, 0.5458, -9.122, 0.5443, -8.291, 2.55, -8.286, 3.335, 6.805, 3.386, 7.745, 0.5033, 7.749, 0.508, 6.806, -1.952, -0.807, -2.002, 0.1341, 0.4694, 0.1332, 0.465, -0.8098, 2.596, -7.448, 2.642, -6.506, 0.5405, -6.511, 0.5396, -7.451, -1.9, -1.77, 0.4578, -1.776, 0.465, -0.8098, -1.952, -0.807, -1.708, -5.563, -1.759, -4.627, 0.4516, -4.631, 0.4455, -5.57, -1.612, -7.445, 0.4386, -7.453, 0.4451, -6.51, -1.663, -6.505, 3.135, 2.987, 0.5167, 2.987, 0.5123, 3.94, 3.187, 3.938, 3.089, 2.035, 3.036, 1.073, 0.521, 1.072, 0.5155, 2.037, -2.386, 7.75, -2.431, 8.6, 0.4959, 8.6, 0.4908, 7.748, -2.29, 5.868, 0.4845, 5.866, 0.4836, 4.904, -2.243, 4.905, -2.191, 3.943, -2.243, 4.905, 0.4836, 4.904, 0.4777, 3.94, -2.002, 0.1341, 0.4694, 0.1332, 0.47, 1.074, -2.049, 1.076, -2.243, 4.905, 0.4836, 4.904, 0.4845, 5.866, -2.29, 5.868, 3.089, 2.035, 3.135, 2.987, 0.5167, 2.987, 0.5155, 2.037, 2.839, -2.733, 0.5309, -2.736, 0.5253, -1.775, 2.893, -1.776, 2.55, -8.286, 2.596, -7.448, 0.5396, -7.451, 0.5443, -8.291, -1.804, -3.689, 0.4519, -3.694, 0.4578, -2.734, -1.855, -2.73, 3.135, 2.987, 3.187, 3.938, 0.5123, 3.94, 0.5167, 2.987, -2.431, 8.6, 0.4959, 8.6, 0.4977, 9.443, -2.474, 9.443, 3.288, 5.863, 3.335, 6.805, 0.508, 6.806, 0.5079, 5.866, -2.431, 8.6, -2.474, 9.443, 0.4977, 9.443, 0.4959, 8.6, 3.335, 6.805, 0.508, 6.806, 0.5033, 7.749, 3.386, 7.745, 2.939, -0.8107, 0.527, -0.8126, 0.5259, 0.1295, 2.986, 0.1324, 2.74, -4.629, 0.5359, -4.632, 0.5307, -3.694, 2.792, -3.693, 2.642, -6.506, 0.5405, -6.511, 0.5353, -5.569, 2.694, -5.567, 2.55, -8.286, 0.5443, -8.291, 0.5396, -7.451, 2.596, -7.448, -2.386, 7.75, 0.4908, 7.748, 0.4959, 8.6, -2.431, 8.6, 3.288, 5.863, 0.5079, 5.866, 0.508, 6.806, 3.335, 6.805, -2.191, 3.943, 0.4777, 3.94, 0.4836, 4.904, -2.243, 4.905, -2.002, 0.1341, -2.049, 1.076, 0.47, 1.074, 0.4694, 0.1332, 3.089, 2.035, 0.5155, 2.037, 0.5167, 2.987, 3.135, 2.987, 2.893, -1.776, 2.939, -0.8107, 0.527, -0.8126, 0.5253, -1.775, -1.855, -2.73, 0.4578, -2.734, 0.4519, -3.694, -1.804, -3.689, -1.708, -5.563, 0.4455, -5.57, 0.4516, -4.631, -1.759, -4.627, -1.527, -9.116, -1.572, -8.285, 0.4381, -8.291, 0.4343, -9.122])
me_mill_sails.materials.append(mat_house_wood_parts)
me_mill_sails.materials.append(mat_mill_sail_fabric)
me_mill_sails.use_remesh_preserve_volume = False
me_mill_sails.use_remesh_preserve_attributes = False
me_mill_sails.use_mirror_vertex_groups = False
me_mill_sails.update()

# ---- objects
ob_mill_sails = bpy.data.objects.new('mill_sails', me_mill_sails)

# ---- transforms, parenting, visibility, modifiers, constraints
ob_mill_sails.location = (0.0, 0.0, 0.0)
ob_mill_sails.lineart.crease_threshold = 0.0

# ---- collection membership
col_collection_1.objects.link(ob_mill_sails)

# ---- scene / render settings (as saved in the file)
scene.frame_start = 1; scene.frame_end = 250; scene.frame_set(1)
scene.render.engine = 'BLENDER_EEVEE_NEXT'
scene.render.resolution_percentage = 50
scene.render.dither_intensity = 0.0
scene.cycles.use_denoising = False
scene.cycles.samples = 10
scene.cycles.sampling_pattern = 'TABULATED_SOBOL'
scene.cycles.light_sampling_threshold = 0.0
scene.cycles.use_adaptive_sampling = False
scene.cycles.use_light_tree = False
scene.cycles.blur_glossy = 0.0
scene.cycles.volume_bounces = 1
scene.cycles.pixel_filter_type = 'GAUSSIAN'
scene.cycles.sample_clamp_indirect = 0.0
scene.view_settings.view_transform = 'Standard'
bpy.context.view_layer.update()

# ---- added for rendering (the .blend has no active camera and no usable light): camera, sun
cam_auto = bpy.data.cameras.new('AutoCamera')
cam_auto.lens = 50.0
cam_auto.sensor_width = 36.0
cam_auto.clip_end = 1000.0
ob_auto_camera = bpy.data.objects.new('AutoCamera', cam_auto)
scene.collection.objects.link(ob_auto_camera)
ob_auto_camera.location = (16.3177, -19.8817, 13.0542)
ob_auto_camera.rotation_euler = (1.09748, -7.21219e-08, 0.694738)
scene.camera = ob_auto_camera
light_auto_sun = bpy.data.lights.new('AutoSun', 'SUN')
light_auto_sun.energy = 3.0
light_auto_sun.angle = 0.0523599
ob_auto_sun = bpy.data.objects.new('AutoSun', light_auto_sun)
scene.collection.objects.link(ob_auto_sun)
ob_auto_sun.rotation_euler = (0.872665, 0.174533, 0.523599)
bpy.context.view_layer.update()
